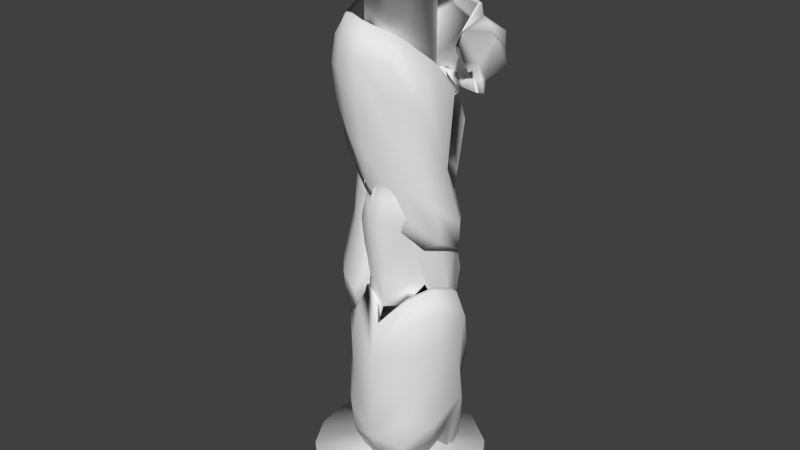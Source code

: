 # Source: tapeMeasureSpool-Wrapped.blend  (saved by Blender 2.76.0; exported with 4.5.12 LTS)
import bpy
from mathutils import Matrix  # noqa: F401  (used for matrix-valued properties, if any)

bpy.ops.wm.read_factory_settings(use_empty=True)
scene = bpy.context.scene
scene.name = 'Scene'

# ---- collections
col_collection_1 = bpy.data.collections.new('Collection 1'); scene.collection.children.link(col_collection_1)

# ---- world
world_world = bpy.data.worlds.new('World'); scene.world = world_world
world_world.color = (0.05088, 0.05088, 0.05088)
world_world.use_sun_shadow = False
world_world.sun_shadow_jitter_overblur = 0.0
world_world.cycles.sampling_method = 'MANUAL'
world_world.cycles.sample_map_resolution = 256

# ---- meshes
me_cylinder = bpy.data.meshes.new('Cylinder')
me_cylinder.from_pydata([(0.02402, 0.06327, 0.02158), (0.002022, 0.06764, 1.051), (0.06331, 0.02117, 0.02157), (0.04784, 0.04552, 1.051), (0.06162, -0.02375, 0.02156), (0.06659, 0.004669, 1.051), (0.03804, -0.05398, 0.02156), (0.05398, -0.03804, 1.051), (-0.01121, -0.06674, 0.02158), (0.02375, -0.06162, 1.051), (-0.06172, -0.02775, 0.02158), (-0.02775, -0.06172, 1.051), (-0.06439, -0.01762, 1.051), (-0.05973, 0.0298, 0.02157), (-0.02678, 0.06036, 0.02156), (-0.05516, 0.0392, 1.051), (0.02062, 0.1774, 1.072), (0.1037, 0.1472, 1.072), (0.159, 0.08144, 1.072), (0.1781, 0.01439, 1.072), (0.17, -0.05485, 1.072), (0.1241, -0.1304, 1.072), (0.03072, -0.1774, 1.072), (-0.05485, -0.17, 1.072), (-0.1157, -0.1361, 1.072), (-0.1589, -0.08161, 1.072), (-0.1781, -0.01453, 1.072), (-0.17, 0.05478, 1.072), (-0.1362, 0.1156, 1.072), (-0.06474, 0.168, 1.072), (0.06474, 0.168, 0.0008389), (0.1361, 0.1157, 0.0008312), (0.17, 0.05485, 0.0008312), (0.1781, -0.01439, 0.0008312), (0.1521, -0.09627, 0.0008389), (0.07301, -0.1646, 0.0008389), (-0.01439, -0.1781, 0.0008312), (-0.08156, -0.1589, 0.0008946), (-0.1361, -0.1157, 0.0007861), (-0.17, -0.05485, 0.0008312), (-0.1781, 0.01453, 0.0008946), (-0.159, 0.0815, 0.0007862), (-0.1037, 0.1472, 0.0008389), (-0.02062, 0.1774, 0.0008312), (0.0347, 0.1745, 1.117), (1.001e-07, 0.1779, 1.117), (0.06807, 0.1643, 1.117), (0.09882, 0.1479, 1.117), (0.1258, 0.1258, 1.117), (0.1479, 0.09882, 1.117), (0.1643, 0.06807, 1.117), (0.1745, 0.0347, 1.117), (0.1779, 2.57e-07, 1.117), (0.1745, -0.0347, 1.117), (0.1643, -0.06807, 1.117), (0.1479, -0.09882, 1.117), (0.1258, -0.1258, 1.117), (0.09882, -0.1479, 1.117), (0.06807, -0.1643, 1.117), (0.0347, -0.1745, 1.117), (4.216e-08, -0.1779, 1.117), (-0.0347, -0.1745, 1.117), (-0.06807, -0.1643, 1.117), (-0.09882, -0.1479, 1.117), (-0.1258, -0.1258, 1.117), (-0.1479, -0.09882, 1.117), (-0.1643, -0.06807, 1.117), (-0.1745, -0.0347, 1.117), (-0.1779, 4.153e-07, 1.117), (-0.1745, 0.0347, 1.117), (-0.1643, 0.06807, 1.117), (-0.1479, 0.09882, 1.117), (-0.1258, 0.1258, 1.117), (-0.09882, 0.1479, 1.117), (-0.06807, 0.1643, 1.117), (-0.0347, 0.1745, 1.117), (1.001e-07, 0.1779, -0.03605), (0.0347, 0.1745, -0.03605), (0.06807, 0.1643, -0.03605), (0.09882, 0.1479, -0.03605), (0.1258, 0.1258, -0.03605), (0.1479, 0.09882, -0.03605), (0.1643, 0.06807, -0.03605), (0.1745, 0.0347, -0.03605), (0.1779, 2.57e-07, -0.03605), (0.1745, -0.0347, -0.03605), (0.1643, -0.06807, -0.03605), (0.1479, -0.09882, -0.03605), (0.1258, -0.1258, -0.03605), (0.09882, -0.1479, -0.03605), (0.06807, -0.1643, -0.03605), (0.0347, -0.1745, -0.03605), (4.216e-08, -0.1779, -0.03605), (-0.0347, -0.1745, -0.03605), (-0.06807, -0.1643, -0.03605), (-0.09882, -0.1479, -0.03605), (-0.1258, -0.1258, -0.03605), (-0.1479, -0.09882, -0.03605), (-0.1643, -0.06807, -0.03605), (-0.1745, -0.0347, -0.03605), (-0.1779, 4.153e-07, -0.03605), (-0.1745, 0.0347, -0.03605), (-0.1643, 0.06807, -0.03605), (-0.1479, 0.09882, -0.03605), (-0.1258, 0.1258, -0.03605), (-0.09882, 0.1479, -0.03605), (-0.06807, 0.1643, -0.03605), (-0.0347, 0.1745, -0.03605), (0.01819, 0.08368, 0.5075), (0.03795, -0.0982, 0.0572), (-0.08592, 0.02599, 0.2643), (0.03805, -0.1276, 0.2082), (-0.08582, 0.001347, 0.4139), (0.03783, -0.1169, 0.3618), (-0.08592, -0.01226, 0.2643), (0.03805, -0.08932, 0.2082), (-0.004331, 0.05601, 0.3434), (-0.004573, 0.06845, 0.1883), (0.09178, 0.0444, 0.4963), (0.0876, 0.03328, 0.498), (0.08867, 0.01871, 0.3219), (0.08809, 0.0323, 0.1904), (0.08792, 0.06012, 0.3434), (0.06616, -0.01718, 0.6503), (0.05025, -0.0138, 0.3445), (0.01323, -0.1018, 0.5485), (0.01801, -0.07486, 0.6539), (0.05239, -0.0426, 0.6462), (0.003349, -0.06068, 0.5011), (0.0963, 0.01582, 0.2537), (0.1104, 0.01746, 0.0998), (0.1341, 0.01934, 0.2537), (0.1247, 0.01846, 0.4056), (0.01136, 0.04826, 0.07245), (0.02002, 0.0525, -0.08426), (0.03627, 0.06239, -0.08426), (0.0444, 0.06734, 0.06766), (0.03627, 0.06239, 0.2196), (0.02002, 0.0525, 0.2196), (0.004157, 0.05875, 0.6449), (-0.008192, 0.07055, 0.7969), (-0.02106, 0.06976, 0.571), (-0.01145, 0.07228, 0.4917), (-0.001503, 0.08723, 0.4943), (-0.08253, -0.01396, 0.5613), (-0.04931, -0.01077, 0.7113), (0.1036, 0.008036, 0.6507), (0.1054, 0.0233, 0.8031), (0.1015, 0.0437, 0.6488), (-0.01548, -0.103, 0.7758), (-0.0121, -0.08258, 0.9314), (-0.01294, -0.06816, 0.9255), (-0.01735, -0.08156, 0.6253), (-0.01809, 0.07748, 0.9695), (-0.05427, 0.01162, 0.8515), (-0.1208, -0.03384, 0.7845), (-0.09692, -0.02254, 0.7824), (0.1735, 0.07388, 0.8833), (0.1411, 0.04572, 0.9624), (0.1377, 0.03607, 0.9617), (0.1348, 0.03479, 0.8819), (0.1354, 0.04317, 0.8028), (0.1549, 0.04153, 0.8052), (0.02441, 0.1075, 0.418), (0.02106, 0.1022, 0.4693), (-0.005111, 0.06693, 0.4969), (0.0358, -0.08386, 0.1349), (0.0358, -0.08705, 0.08425), (-0.04126, 0.05759, 0.152), (-0.0927, 0.02273, 0.3386), (-0.04745, 0.0823, 0.3167), (-0.07465, 0.05954, 0.2903), (0.03866, -0.1129, 0.05082), (-0.009216, 0.0489, 0.4469), (0.03878, -0.1355, 0.1134), (-0.07429, 0.02037, 0.2832), (-0.04811, 0.0425, 0.3173), (-0.08588, 0.01243, 0.4155), (0.04024, -0.1352, 0.2958), (0.002356, 0.04824, 0.2492), (0.03837, -0.1044, 0.3634), (-0.05188, 0.02044, 0.4374), (-0.09466, 0.002376, 0.3668), (0.0368, -0.0839, 0.3172), (-0.00477, 0.103, 0.2562), (0.04394, -0.04849, 0.3326), (-0.06868, 0.0503, 0.4603), (-0.04225, 0.06801, 0.4875), (-0.09555, -0.009541, 0.1822), (0.04095, -0.01125, 0.4955), (-0.004309, 0.08184, 0.1878), (0.06555, 0.08627, 0.3434), (0.02615, 0.09921, 0.3444), (-0.08674, 0.003965, 0.1142), (0.04069, -0.03228, 0.6413), (0.06967, -0.03947, 0.4942), (-0.09059, 0.008838, 0.1535), (0.05898, 0.07218, 0.5085), (0.06247, 0.03774, 0.4867), (0.04044, 0.05605, 0.3433), (0.07119, 0.04467, 0.3433), (0.0267, 0.05268, 0.1979), (0.09741, 0.02283, 0.4173), (0.08898, 0.04599, 0.1903), (0.09794, 0.06399, 0.4309), (0.1003, 0.05792, 0.2374), (0.09018, 0.01724, 0.2327), (0.07846, 0.03225, 0.42), (0.08018, 0.01385, 0.598), (0.07742, 0.01167, 0.4027), (0.02686, -0.0164, 0.5621), (0.03353, -0.005583, 0.4366), (0.06574, -0.01755, 0.3407), (0.08078, -0.02351, 0.4245), (0.08242, -0.01942, 0.6141), (0.01982, -0.09524, 0.6146), (0.03827, -0.06622, 0.6529), (0.01216, -0.06981, 0.6533), (-0.009194, -0.0742, 0.5833), (-0.01687, -0.07887, 0.5077), (-0.02995, -0.1031, 0.4114), (-0.01112, -0.08327, 0.3488), (-0.02461, -0.09469, 0.3531), (-0.0001989, -0.0833, 0.4418), (0.0322, -0.07902, 0.4783), (-0.008333, -0.05914, 0.4336), (-0.01166, -0.06589, 0.3787), (0.01051, -0.07502, 0.3414), (0.02673, -0.08168, 0.3823), (0.03095, -0.08427, 0.4385), (-0.06889, -0.02461, 0.3902), (-0.02784, -0.06364, 0.3713), (-0.01303, -0.08241, 0.4168), (-0.05436, -0.04397, 0.4355), (-0.02342, -0.07319, 0.2266), (-0.02294, -0.1132, 0.2271), (-0.06427, -0.0748, 0.2458), (-0.01641, -0.09381, 0.04704), (-0.06583, -0.04577, 0.06852), (0.09295, 0.003882, 0.1625), (0.1235, 0.01788, 0.09977), (0.1405, 0.02115, 0.1734), (0.14, 0.02535, 0.3581), (0.1105, 0.01823, 0.4102), (0.08952, 0.02255, 0.3482), (0.07782, -0.02961, 0.08727), (0.08798, -0.01065, 0.1101), (0.0947, -0.03126, 0.2382), (0.07528, -0.0663, 0.223), (0.09649, -0.0965, 0.2239), (0.1285, -0.04753, 0.2391), (0.1096, -0.04135, 0.0586), (0.08071, -0.08684, 0.04342), (0.06867, -0.04328, 0.3698), (0.1095, -0.03247, 0.423), (0.08066, -0.07796, 0.4078), (0.02877, 0.05847, -0.08705), (0.03859, 0.0707, -0.05849), (0.0413, 0.07235, -0.007844), (0.04149, 0.06989, 0.1189), (0.03878, 0.06824, 0.1695), (0.02809, 0.06079, 0.2209), (0.02267, 0.0575, 0.2209), (0.01084, 0.05084, 0.1704), (0.07481, 0.05457, -0.05008), (0.06449, 0.03232, 0.3547), (0.1181, 0.04838, 0.192), (0.08814, 0.06438, 0.13), (-0.001688, 0.04885, 0.7493), (-0.02325, 0.07861, 0.7957), (-0.03299, 0.08922, 0.7464), (-2.324e-05, 0.08614, 0.5541), (-0.02165, -0.0718, 0.3602), (-0.08045, -0.06552, 0.3815), (-0.06015, -0.08726, 0.3637), (-0.07269, -0.04772, 0.5468), (-0.05238, -0.06946, 0.529), (-0.0434, -0.03527, 0.6993), (-0.02281, -0.0573, 0.6815), (-0.07546, -0.009127, 0.4101), (-0.07941, 0.02573, 0.5899), (-0.03878, 0.05711, 0.788), (-0.04768, 0.02696, 0.7617), (-0.03637, -0.02612, 0.6667), (-0.04498, -0.0365, 0.5791), (-0.07825, -0.009479, 0.6415), (-0.09909, -0.02551, 0.4776), (-0.09078, -0.02558, 0.4023), (-0.06382, -0.003274, 0.47), (0.1058, 0.03629, 0.8), (0.1162, 0.04121, 0.7476), (0.09516, 0.03198, 0.5697), (0.09738, 0.02618, 0.4989), (0.1224, 0.02565, 0.495), (0.1286, 0.01681, 0.5548), (0.05533, 0.08272, 0.4758), (0.09723, 0.06084, 0.478), (0.03157, 0.09293, 0.6943), (0.07675, 0.07978, 0.6943), (0.02114, 0.06812, 0.8236), (0.08235, 0.03854, 0.6532), (0.04961, 0.05629, 0.651), (-0.01149, -0.1096, 0.871), (-0.01063, -0.05679, 0.8946), (-0.01215, -0.05729, 0.8269), (-0.01057, -0.06754, 0.7186), (-0.01157, -0.07278, 0.6683), (-0.003411, -0.08574, 0.6265), (-0.001224, -0.1017, 0.6994), (0.1137, -0.01922, 0.5202), (0.0744, -0.05538, 0.5617), (-0.006642, -0.0479, 0.5904), (0.03265, -0.01173, 0.549), (0.09002, -0.00224, 0.6907), (0.05073, -0.0384, 0.7321), (0.04597, -0.08333, 0.737), (0.08526, -0.04716, 0.6955), (-0.043, 0.07006, 0.9344), (-0.03523, 0.05287, 0.9667), (-0.03586, 0.05561, 0.8076), (-0.04822, 0.05712, 0.8082), (-0.04165, 0.0659, 0.865), (-0.08371, 0.03366, 0.8358), (-0.09064, -0.005956, 0.6906), (-0.08163, -0.04207, 0.8077), (-0.09013, 0.01764, 0.9328), (-0.05804, -0.07386, 0.9372), (-0.03934, -0.09875, 0.7269), (-0.08073, -0.08278, 0.7805), (-0.1003, -0.01903, 0.6642), (-0.08276, -0.005465, 0.82), (-0.07411, -0.0395, 0.9176), (-0.1314, -0.02849, 0.8596), (-0.09785, -0.03524, 0.6582), (-0.1193, -0.01498, 0.9073), (-0.1086, -0.03464, 0.6962), (-0.1059, -0.01799, 0.7149), (0.1715, 0.07635, 0.9129), (0.1394, 0.05378, 0.9393), (0.1389, 0.04351, 0.9637), (0.1377, 0.04029, 0.9635), (0.1291, 0.03413, 0.9402), (0.1314, 0.03697, 0.8543), (0.1316, 0.03977, 0.8279), (0.1388, 0.04178, 0.8029), (0.1453, 0.04124, 0.8037), (0.1498, 0.05265, 0.8254), (0.1772, 0.07661, 0.8515), (-0.03043, 0.08009, 0.7952), (-0.0004234, 0.09699, 0.7904), (0.005325, 0.074, 0.9739), (0.007896, 0.1146, 0.8792), (0.0231, 0.1023, 0.9729), (0.03281, 0.04229, 0.8357), (0.06109, 0.06091, 0.8375), (-0.01921, 0.0966, 0.8317), (0.00864, 0.1165, 0.8311), (-0.009614, 0.1018, 0.9364), (0.01896, 0.1181, 0.9349), (0.03178, 0.0458, 0.9319), (0.1311, 0.02843, 0.9344), (-0.08069, -0.05469, 0.6932), (-0.05533, -0.06874, 0.7281), (-0.08149, -0.05779, 0.7162), (-0.04117, -0.06878, 0.6576), (-0.05143, -0.06654, 0.935), (-0.03962, -0.05913, 0.6326), (-0.109, -0.0162, 0.6578), (-0.07205, -0.05093, 0.6489), (-0.09374, -0.02496, 0.9056), (-0.05439, -0.04287, 0.8766), (-0.05544, -0.1049, 0.8444), (-0.0864, -0.08532, 0.8429), (-0.05163, -0.09793, 0.8996), (-0.08265, -0.07863, 0.8949), (-0.1219, 0.003397, 0.8535), (-0.1158, 0.009711, 0.9101), (-0.09047, 0.04189, 0.9202), (-0.03902, 0.01845, 0.9516), (-0.06738, 0.009399, 0.6982), (-0.04194, 0.03275, 0.7478), (-0.06156, 0.02018, 0.723), (-0.09944, 0.01041, 0.9427), (-0.06974, 0.03821, 0.9651), (-0.1017, -0.01114, 0.7319), (-0.06872, 0.01031, 0.7681), (-0.0009655, 0.06962, 0.7861), (0.03086, 0.08743, 0.7894), (0.09286, -0.02041, 0.8655), (0.04739, -0.06387, 0.9135), (0.07651, 0.002935, 0.6296), (0.04054, -0.03008, 0.6778), (0.01148, -0.03193, 0.631), (0.1151, -0.03547, 0.5926), (0.07085, -0.07588, 0.6444), (0.04915, -0.09139, 0.8043), (0.08872, -0.05185, 0.7847), (0.05014, -0.08533, 0.8644), (0.09424, 0.008377, 0.7806), (0.03408, -0.02894, 0.88), (-0.09891, 0.002072, 0.7618), (0.07456, 0.04848, 0.7986), (0.06487, 0.04941, 0.8238), (0.05924, 0.08157, 0.5471), (0.1023, 0.05735, 0.5476), (0.05255, 0.04408, 0.7502), (0.08924, 0.03201, 0.7488), (0.03016, 0.08616, 0.7867), (0.07764, 0.06032, 0.8244), (0.04509, -0.03262, 0.5295), (0.003474, -0.06926, 0.5731), (0.08863, -0.03692, 0.5095), (0.04702, -0.07356, 0.553), (-0.02288, -0.06566, 0.4187), (-0.04562, -0.03755, 0.4355), (-0.07282, -0.05573, 0.3637), (-0.05472, -0.04631, 0.3801), (-0.06329, -0.09281, 0.4297), (-0.08702, -0.06631, 0.4527), (-0.04565, -0.06472, 0.6002), (-0.0678, -0.04326, 0.6242), (-0.03713, -0.01231, 0.7036), (-0.01709, -0.08983, 0.5564), (-0.03441, -0.06978, 0.5726), (-0.02244, -0.05743, 0.6411), (-0.03825, 0.004575, 0.6353), (-0.02558, 0.03294, 0.6495), (-0.02051, 0.0259, 0.7202), (-0.03088, 0.02831, 0.7682), (-0.05726, 0.06612, 0.7416), (-0.07698, 0.03434, 0.6856), (-0.06362, 0.06546, 0.6849), (-0.09391, 0.01223, 0.5118), (-0.06464, 0.04855, 0.5741), (-0.08729, 0.006259, 0.4273), (-0.05704, 0.04372, 0.4541), (-0.04413, 0.04342, 0.4431), (0.01253, 0.06757, 0.5011), (0.04868, 0.05446, 0.5023), (0.06942, 0.05719, 0.4694), (0.1272, 0.05414, 0.2627), (0.1241, 0.05384, 0.3255), (0.09525, 0.07055, 0.2246), (0.03158, 0.03976, 0.2725), (0.01071, 0.04746, 0.1251), (0.008911, 0.0459, 0.03011), (0.01227, 0.04526, -0.001642), (0.1106, 0.05664, 0.04837), (0.07785, 0.07344, -0.02057), (0.1184, 0.05902, 0.1177), (0.08554, 0.07626, 0.04872), (0.09737, 0.04734, 0.3811), (0.06153, 0.06198, 0.3173), (0.07098, 0.04289, 0.3693), (0.04116, 0.05585, 0.3065), (0.05822, -0.06305, 0.3288), (0.07761, -0.0252, 0.3385), (0.1018, -0.09659, 0.3009), (0.1353, -0.04359, 0.3192), (0.09547, -0.08945, 0.3653), (0.1279, -0.03761, 0.3836), (0.06961, -0.06543, 0.4071), (0.09624, -0.02114, 0.4224), (0.07095, -0.04041, 0.3969), (0.08008, -0.06138, 0.04683), (0.09176, -0.1013, 0.0882), (0.09771, -0.1048, 0.1504), (0.1305, -0.05294, 0.1351), (0.0369, 0.04497, -0.02158), (0.02501, 0.05552, -0.08686), (-0.03994, -0.01833, 0.1091), (0.007832, -0.0628, 0.0875), (-0.02205, -0.1149, 0.0931), (-0.06922, -0.07828, 0.1432), (-0.02453, -0.1207, 0.1547), (-0.07335, -0.06642, 0.3276), (-0.02888, -0.1107, 0.3055), (-0.06902, -0.05353, 0.3956), (-0.02456, -0.09783, 0.3735), (-0.07261, -0.02772, 0.3104), (-0.02763, -0.06501, 0.3028), (-0.06311, -0.03649, 0.1901), (-0.01537, -0.06831, 0.1422), (0.03704, -0.09293, 0.5606), (0.04151, -0.08414, 0.6136), (0.01466, -0.08734, 0.4407), (0.02612, -0.0612, 0.6506), (-0.0148, -0.0906, 0.4293), (0.01167, -0.05934, 0.6184), (-0.001735, -0.06571, 0.553), (-0.05364, 0.02182, 0.5044), (-0.03173, 0.05275, 0.5561), (0.07363, -0.04781, 0.5568), (0.07371, -0.04237, 0.6119), (0.06225, -0.02995, 0.6503), (0.05939, -0.05554, 0.3856), (0.066, -0.05306, 0.4372), (0.02532, -0.04135, 0.335), (0.03908, -0.006638, 0.6084), (0.06508, 0.01571, 0.4795), (0.03421, -0.006953, 0.3844), (0.07805, -0.00338, 0.2828), (0.06748, -0.04957, 0.1243), (0.08288, 0.001377, 0.2877), (-0.08517, 0.01751, 0.1118), (-0.0463, 0.07664, 0.1797), (-0.04979, 0.08612, 0.2379), (-0.07897, 0.04275, 0.1541), (-0.04304, -0.03231, 0.4264), (-0.00166, -0.07123, 0.4093), (-0.03851, 0.03984, 0.2218), (-0.07806, 0.02668, 0.1345), (0.06043, 0.06631, 0.1763), (0.04616, 0.0601, 0.1821), (0.03086, 0.07884, 0.177), (0.07099, 0.09217, 0.4112), (0.06927, 0.0873, 0.4664), (-0.03835, 0.03268, 0.4121), (-0.07727, 0.02274, 0.3686), (0.0723, 0.08364, 0.2152), (0.07338, 0.08966, 0.2704), (0.03607, 0.0986, 0.2192), (0.03715, 0.1046, 0.2745), (0.0534, -0.01433, 0.6516), (0.07021, 0.03276, 0.2437), (0.03494, 0.04564, 0.2499), (0.1016, 0.005408, 0.3498), (0.1085, 0.03392, 0.2835), (-0.05442, 0.08872, 0.4159), (-0.08351, 0.06064, 0.3797), (0.06385, 0.04248, 0.4168), (0.0312, 0.04756, 0.4571), (0.09843, 0.009111, 0.5694), (0.1042, 0.03943, 0.5024), (0.1465, -0.007183, 0.9286), (0.1524, -0.02164, 0.9321), (0.1501, -0.02632, 0.9257), (0.1504, -0.02818, 0.919), (0.1251, 0.0301, 0.8407), (0.1247, 0.04404, 0.8293), (0.1346, 0.04521, 0.8265), (0.144, 0.04742, 0.827), (0.1671, 0.05509, 0.9012), (0.1684, 0.03866, 0.9178), (0.1703, 0.02686, 0.9397), (0.1508, -0.02414, 0.9301), (0.1394, -0.02247, 0.9036), (0.1365, 0.004659, 0.8676), (0.129, 0.01697, 0.8535), (0.1281, 0.04408, 0.8272), (0.1404, 0.04406, 0.855), (0.1413, -0.02287, 0.8922)], [], [(1, 3, 0), (3, 5, 2), (5, 7, 4), (7, 9, 6), (9, 11, 8), (11, 12, 10), (24, 23, 62, 63), (15, 1, 14), (27, 15, 12, 26), (15, 27, 28), (12, 25, 26), (12, 11, 24, 25), (8, 10, 38, 37), (32, 83, 82), (32, 33, 84, 83), (13, 41, 40), (44, 45, 75, 74, 73, 72, 71, 70, 69, 68, 67, 66, 65, 64, 63, 62, 61, 60, 59, 58, 57, 56, 55, 54, 53, 52, 51, 50, 49, 48, 47, 46), (76, 77, 78, 79, 80, 81, 82, 83, 84, 85, 86, 87, 88, 89, 90, 91, 92, 93, 94, 95, 96, 97, 98, 99, 100, 101, 102, 103, 104, 105, 106, 107), (25, 24, 64, 65), (24, 63, 64), (33, 85, 84), (33, 34, 86, 85), (26, 25, 66, 67), (25, 65, 66), (34, 87, 86), (34, 35, 89, 88), (34, 88, 87), (26, 67, 68), (27, 26, 68, 69), (28, 27, 70, 71), (35, 90, 89), (27, 69, 70), (35, 91, 90), (35, 36, 92, 91), (16, 45, 44), (17, 16, 44, 46), (28, 71, 72), (29, 28, 72, 73), (36, 93, 92), (36, 37, 94, 93), (17, 46, 47), (18, 17, 48, 49), (29, 73, 74), (17, 47, 48), (37, 95, 94), (29, 74, 75), (37, 38, 96, 95), (16, 29, 75, 45), (19, 18, 50, 51), (18, 49, 50), (38, 97, 96), (38, 39, 98, 97), (20, 19, 52, 53), (19, 51, 52), (39, 99, 98), (39, 40, 100, 99), (21, 20, 54, 55), (20, 53, 54), (40, 101, 100), (40, 41, 102, 101), (43, 30, 77, 76), (21, 55, 56), (41, 103, 102), (41, 42, 104, 103), (21, 56, 57), (22, 21, 57, 58), (30, 78, 77), (30, 31, 80, 79), (42, 105, 104), (30, 79, 78), (22, 58, 59), (42, 106, 105), (42, 43, 107, 106), (22, 59, 60), (23, 22, 60, 61), (31, 81, 80), (31, 32, 82, 81), (43, 76, 107), (199, 531, 173, 116), (23, 61, 62), (533, 204, 118), (186, 529, 169, 177), (202, 527, 205, 122), (525, 179, 117, 201), (518, 182, 114, 175), (171, 507, 196, 110), (188, 193, 511), (499, 207, 120, 209), (246, 239, 130), (229, 496, 195, 224), (189, 210, 128), (491, 271, 139, 426), (493, 494, 127), (216, 484, 493, 127), (489, 128, 210), (226, 221, 497), (486, 194, 127), (480, 183, 115, 234), (471, 167, 109), (178, 113, 232, 478), (174, 111, 235, 474), (256, 135, 264, 469), (467, 241, 131, 250), (242, 132, 254, 460), (464, 240, 251), (463, 243, 253), (244, 129, 247, 456), (454, 262, 138, 443), (138, 262, 261, 137, 260, 259, 136, 258, 257, 135, 256, 469, 134, 446, 445, 133, 444, 263), (258, 136, 267, 450), (260, 137, 452, 442), (468, 446, 134), (141, 142, 435, 433), (270, 141, 433, 431), (427, 268, 140, 428), (285, 144, 275, 420), (286, 287, 273, 418), (288, 284, 423, 414), (416, 279, 272), (404, 300, 146, 294), (412, 310, 307), (406, 401, 147), (397, 389, 150, 302), (402, 289, 408), (399, 314, 304), (394, 315, 149, 308), (306, 392, 311, 152), (377, 383, 153, 317), (385, 380, 319), (325, 378, 318), (381, 329, 320), (332, 374, 326, 334), (335, 364, 366, 333), (331, 369, 334), (361, 328, 155, 336), (338, 358, 352, 158), (159, 341, 546, 537), (360, 354, 160), (356, 351, 157, 347), (343, 354, 387, 161), (340, 352, 350, 159), (353, 386, 387, 354), (352, 339, 158), (153, 318, 350), (354, 342, 160), (354, 343, 342), (319, 386, 353), (349, 356, 346, 162), (320, 321, 355, 348), (356, 347, 346), (348, 355, 356, 349), (157, 351, 358, 337), (321, 351, 355), (321, 317, 357, 351), (358, 357, 153, 352), (357, 358, 351), (350, 360, 341, 159), (318, 378, 359, 350), (359, 378, 154, 353), (359, 360, 350), (360, 359, 353, 354), (368, 361, 336, 329), (307, 327, 361, 368), (308, 327, 307), (156, 324, 363, 335), (327, 328, 361), (305, 306, 364, 362), (363, 364, 335), (304, 305, 362), (306, 152, 366, 364), (366, 152, 307, 368), (150, 331, 365), (366, 367, 333), (151, 303, 370, 331), (328, 372, 332, 155), (370, 369, 331), (370, 324, 369), (304, 362, 370), (370, 362, 324), (149, 302, 371, 327), (372, 374, 332), (327, 371, 372, 328), (372, 371, 373, 374), (302, 373, 371), (302, 150, 326, 373), (322, 377, 317, 321), (332, 334, 382, 376), (375, 377, 322), (332, 376, 375), (376, 382, 383, 377), (333, 367, 381, 379), (325, 330, 378), (369, 156, 330), (381, 320, 319), (333, 379, 323), (330, 156, 335, 384), (383, 318, 153), (383, 325, 318), (154, 330, 384, 385), (384, 335, 333, 323), (385, 384, 323, 380), (344, 387, 349, 345), (386, 319, 320, 348), (387, 386, 348, 349), (388, 289, 399, 389), (304, 314, 391, 305), (305, 391, 392, 306), (313, 390, 291, 148), (314, 313, 390, 391), (391, 390, 291, 392), (291, 312, 311, 392), (310, 394, 308, 307), (293, 294, 393, 309), (309, 393, 394, 310), (294, 146, 316, 393), (393, 316, 315, 394), (315, 395, 302, 149), (316, 396, 395, 315), (146, 396, 316), (146, 147, 388, 396), (396, 397, 395), (396, 388, 389, 397), (398, 313, 148, 290), (289, 398, 290), (289, 398, 399), (399, 398, 313, 314), (329, 400, 321, 320), (336, 155, 375, 400), (336, 400, 329), (401, 299, 269, 140), (401, 402, 289), (298, 148, 291, 438), (401, 402, 299), (299, 402, 408), (298, 438, 437, 297), (438, 292, 291), (296, 404, 294, 293), (141, 437, 142), (295, 143, 271, 403), (295, 403, 404, 296), (403, 271, 139, 301), (404, 403, 301, 300), (301, 405, 268, 139), (300, 406, 146), (301, 300, 406, 405), (405, 401, 140, 268), (299, 407, 270, 269), (408, 289, 290), (408, 298, 297, 407), (152, 410, 412, 307), (270, 297, 141), (311, 410, 152), (312, 292, 293, 409), (311, 312, 409, 410), (410, 409, 411, 412), (412, 411, 309, 310), (272, 279, 288, 414), (223, 125, 422, 413), (223, 272, 413), (413, 272, 414), (413, 422, 423, 414), (415, 416, 221, 222), (222, 274, 415), (144, 286, 418, 275), (276, 417, 220, 219), (275, 418, 417, 276), (417, 274, 222, 220), (418, 273, 274, 417), (145, 285, 420, 277), (278, 419, 218, 217), (277, 420, 419, 278), (419, 276, 219, 218), (420, 275, 276, 419), (126, 421, 277, 278), (423, 284, 283, 424), (125, 215, 424, 422), (284, 425, 427, 283), (126, 424, 421), (426, 139, 268), (428, 140, 269, 281), (421, 427, 428), (269, 270, 429, 281), (145, 421, 428), (145, 428, 282), (282, 428, 281), (282, 430, 285, 145), (429, 270, 431), (281, 429, 430, 282), (430, 280, 144, 285), (431, 433, 280, 430), (280, 432, 286, 144), (432, 434, 287, 286), (280, 433, 432), (433, 435, 434, 432), (435, 142, 143, 436), (142, 437, 439, 143), (287, 434, 436), (279, 436, 143), (438, 293, 292), (136, 259, 442, 267), (143, 439, 295), (295, 439, 296), (266, 440, 242, 131), (267, 442, 440, 266), (441, 451, 132, 242), (440, 442, 441), (442, 452, 451, 441), (243, 265, 443, 244), (443, 138, 263), (244, 443, 133, 129), (129, 133, 445, 239), (135, 257, 448, 264), (239, 445, 446), (130, 446, 468), (257, 258, 450, 448), (264, 447, 241, 240), (448, 450, 449, 447), (264, 448, 447), (449, 266, 131, 241), (450, 267, 266, 449), (452, 261, 262, 454), (452, 137, 261), (451, 452, 454, 453), (243, 451, 453), (453, 454, 443, 265), (243, 453, 265), (243, 244, 456, 253), (180, 253, 455, 183), (455, 248, 115, 183), (253, 456, 455), (456, 247, 248, 455), (250, 131, 242, 458), (111, 249, 457, 178), (458, 242, 460), (249, 250, 458, 457), (457, 458, 460, 459), (178, 457, 459), (178, 459, 255, 113), (459, 460, 254, 255), (254, 132, 243, 462), (255, 254, 462, 461), (462, 243, 463), (113, 255, 461), (461, 463, 180, 113), (130, 240, 464, 245), (246, 130, 245), (251, 240, 241, 467), (172, 464, 252), (464, 251, 252), (252, 465, 174, 172), (252, 251, 467, 465), (174, 466, 249, 111), (174, 465, 466), (466, 467, 250, 249), (130, 468, 469, 240), (468, 134, 469), (470, 471, 237, 238), (504, 193, 470), (193, 238, 470), (237, 172, 174, 472), (238, 473, 188, 193), (472, 174, 474), (237, 472, 473, 238), (473, 236, 114, 188), (474, 235, 236, 473), (111, 178, 476, 235), (236, 475, 182, 114), (476, 178, 478), (235, 476, 475, 236), (476, 478, 477, 475), (182, 477, 233, 112), (478, 477, 233, 232), (180, 183, 480, 231), (177, 169, 479, 230), (230, 479, 480, 231), (169, 110, 481, 479), (479, 481, 234, 480), (234, 482, 166, 115), (482, 471, 167, 166), (196, 504, 470, 482), (481, 482, 234), (196, 482, 481), (215, 484, 216, 126), (125, 483, 484, 215), (125, 485, 483), (484, 483, 492, 493), (485, 224, 483), (223, 272, 227, 485), (485, 229, 224), (487, 222, 221, 226), (485, 228, 229), (126, 217, 486), (126, 486, 216), (221, 272, 227), (219, 487, 225, 128), (488, 498, 194, 486), (225, 487, 226), (218, 219, 489), (217, 218, 488), (218, 489, 488), (217, 488, 486), (489, 210, 498, 488), (279, 143, 491, 490), (491, 271, 143), (288, 279, 490), (288, 490, 425, 284), (490, 491, 426, 425), (493, 214, 123, 494), (195, 214, 492), (189, 128, 225, 211), (494, 127, 523), (211, 225, 226, 500), (227, 228, 495, 185), (10, 12, 15, 13), (124, 500, 497), (228, 495, 496, 229), (185, 495, 213, 212), (221, 227, 185, 497), (210, 189, 209, 499), (124, 497, 212), (189, 211, 500, 209), (498, 210, 499), (119, 207, 498), (129, 239, 246, 247), (209, 500, 501), (120, 501, 206), (248, 502, 166, 115), (247, 246, 502, 248), (502, 245, 109, 167), (166, 502, 167), (192, 184, 506, 170), (502, 246, 245), (118, 108, 198), (206, 203, 503), (501, 212, 503), (121, 203, 206), (168, 511, 504), (170, 506, 507, 171), (184, 190, 168, 505), (505, 168, 504, 507), (184, 505, 506), (113, 180, 231, 509), (504, 196, 507), (233, 508, 509, 232), (509, 508, 230, 231), (112, 177, 230), (179, 510, 168, 117), (116, 176, 510, 179), (121, 513, 512, 203), (175, 511, 510), (114, 175, 188), (201, 513, 121), (514, 513, 117, 190), (513, 514, 512), (204, 516, 197, 118), (516, 164, 108, 197), (122, 191, 515, 204), (191, 192, 163, 515), (515, 516, 204), (515, 163, 164, 516), (173, 517, 176, 116), (517, 518, 175, 176), (165, 181, 517, 173), (181, 112, 182, 518), (181, 518, 517), (205, 520, 191, 122), (520, 522, 192, 191), (205, 203, 512, 519), (512, 514, 521, 519), (205, 519, 520), (519, 521, 522, 520), (514, 190, 184, 521), (206, 121, 201, 524), (123, 208, 523), (187, 181, 165), (186, 112, 187), (524, 525, 199, 200), (120, 524, 200), (525, 199, 116, 179), (195, 213, 526, 202), (213, 526, 503, 212), (526, 527, 202), (526, 503, 203, 527), (108, 164, 528, 187), (187, 528, 529, 186), (163, 192, 170, 528), (528, 170, 171, 529), (529, 171, 110, 169), (120, 207, 530, 200), (200, 530, 531, 199), (119, 198, 530, 207), (198, 165, 173, 531), (198, 531, 530), (123, 208, 532, 214), (214, 195, 202, 532), (532, 533, 208), (533, 202, 122, 204), (0, 3, 2), (2, 5, 4), (4, 7, 6), (6, 9, 8), (8, 11, 10), (13, 15, 14), (14, 1, 0), (30, 0, 31), (9, 7, 21), (20, 5, 19), (18, 3, 17), (22, 9, 21), (16, 1, 29), (7, 5, 20), (24, 11, 23), (5, 3, 18), (17, 1, 16), (21, 7, 20), (29, 15, 28), (19, 5, 18), (11, 9, 22), (3, 1, 17), (1, 15, 29), (23, 11, 22), (34, 6, 35), (38, 10, 39), (42, 14, 43), (2, 4, 33), (36, 8, 37), (0, 2, 31), (43, 0, 30), (14, 0, 43), (33, 4, 34), (41, 13, 42), (31, 2, 32), (6, 8, 35), (39, 10, 40), (13, 14, 42), (35, 8, 36), (10, 13, 40), (4, 6, 34), (32, 2, 33), (208, 533, 118), (208, 118, 119), (522, 184, 192), (198, 108, 165), (500, 226, 497), (523, 127, 194), (439, 296, 293), (424, 283, 421), (287, 279, 416), (290, 148, 298), (146, 406, 147), (150, 399, 151), (345, 349, 162), (369, 324, 156), (367, 368, 329), (339, 352, 340), (153, 350, 352), (154, 319, 353), (355, 351, 356), (337, 358, 338), (357, 317, 153), (308, 149, 327), (324, 362, 363), (363, 362, 364), (326, 365, 334), (365, 331, 334), (326, 150, 365), (150, 151, 331), (367, 366, 368), (303, 304, 370), (374, 373, 326), (155, 332, 375), (375, 376, 377), (325, 369, 330), (378, 330, 154), (380, 381, 319), (323, 379, 380), (379, 381, 380), (367, 329, 381), (382, 334, 325), (383, 382, 325), (334, 369, 325), (154, 385, 319), (161, 387, 344), (389, 399, 150), (388, 147, 289), (291, 292, 312), (395, 397, 302), (151, 399, 303), (303, 399, 304), (400, 322, 321), (400, 375, 322), (147, 401, 289), (297, 437, 141), (406, 401, 405), (408, 290, 298), (299, 408, 407), (407, 297, 270), (409, 293, 411), (411, 293, 309), (273, 287, 415), (415, 287, 416), (274, 273, 415), (416, 272, 221), (421, 145, 277), (126, 278, 217), (422, 424, 423), (215, 126, 424), (426, 268, 427), (425, 426, 427), (283, 427, 421), (429, 431, 430), (434, 435, 436), (287, 436, 279), (438, 439, 293), (437, 439, 438), (259, 260, 442), (440, 441, 242), (443, 263, 444), (443, 444, 133), (239, 446, 130), (447, 449, 241), (132, 451, 243), (462, 463, 461), (463, 253, 180), (109, 464, 172), (245, 464, 109), (465, 467, 466), (469, 264, 240), (109, 172, 471), (471, 172, 237), (472, 474, 473), (475, 477, 182), (110, 196, 481), (482, 470, 471), (483, 224, 492), (223, 485, 125), (485, 227, 228), (486, 127, 216), (220, 222, 487), (220, 487, 219), (219, 128, 489), (224, 195, 492), (492, 214, 493), (123, 494, 523), (495, 213, 496), (496, 213, 195), (497, 185, 212), (523, 194, 498), (523, 119, 498), (498, 207, 499), (500, 124, 501), (209, 501, 120), (119, 118, 198), (118, 197, 108), (124, 212, 501), (501, 503, 206), (190, 117, 168), (504, 511, 193), (506, 505, 507), (232, 113, 509), (233, 112, 508), (508, 112, 230), (510, 511, 168), (176, 175, 510), (175, 188, 511), (201, 117, 513), (521, 184, 522), (523, 208, 119), (187, 112, 181), (108, 187, 165), (186, 177, 112), (524, 201, 525), (120, 206, 524), (527, 203, 205), (164, 163, 528), (532, 202, 533), (543, 544, 534, 535, 545, 536, 537, 546, 551, 547, 548, 538, 539, 549, 540, 541, 550, 542), (343, 161, 539, 538), (360, 160, 547, 551), (160, 342, 548, 547), (345, 162, 541, 540), (342, 343, 538, 548), (347, 157, 543, 542), (341, 360, 551, 546), (161, 344, 549, 539), (157, 337, 544, 543), (344, 345, 540, 549), (337, 338, 534, 544), (162, 346, 550, 541), (158, 339, 545, 535), (338, 158, 535, 534), (346, 347, 542, 550), (339, 340, 536, 545), (340, 159, 537, 536)])
me_cylinder.polygons.foreach_set('use_smooth', [True] * 694)
_uv = me_cylinder.uv_layers.new(name='UVMap')
_uv.uv.foreach_set('vector', [0.3093, 0.2605, 0.2997, 0.2606, 0.3061, 0.02096, 0.2997, 0.2606, 0.291, 0.2605, 0.2935, 0.02095, 0.2667, 0.343, 0.2604, 0.343, 0.2637, 0.1034, 0.2604, 0.343, 0.2517, 0.343, 0.2553, 0.1034, 0.2517, 0.343, 0.2466, 0.343, 0.2481, 0.1034, 0.3267, 0.2606, 0.3142, 0.2605, 0.3163, 0.02095, 0.3585, 0.3762, 0.3586, 0.3918, 0.3481, 0.3888, 0.348, 0.3809, 0.281, 0.2605, 0.2699, 0.2606, 0.2732, 0.02089, 0.1861, 0.06943, 0.2125, 0.06018, 0.2162, 0.07226, 0.192, 0.08441, 0.2125, 0.06018, 0.1861, 0.06943, 0.1864, 0.05337, 0.2162, 0.07226, 0.2032, 0.09598, 0.192, 0.08441, 0.2162, 0.07226, 0.2279, 0.07665, 0.2179, 0.1024, 0.2032, 0.09598, 0.07617, 0.06106, 0.06887, 0.04942, 0.09143, 0.03345, 0.1001, 0.04696, 0.1733, 0.3664, 0.1819, 0.3622, 0.1818, 0.3693, 0.1733, 0.3664, 0.1735, 0.3561, 0.1821, 0.3561, 0.1819, 0.3622, 0.05629, 0.04822, 0.04665, 0.02374, 0.06247, 0.02087, 0.1855, 0.05803, 0.1855, 0.06615, 0.1839, 0.07411, 0.1808, 0.08161, 0.1763, 0.08836, 0.1705, 0.09411, 0.1638, 0.09862, 0.1563, 0.1017, 0.1483, 0.1033, 0.1402, 0.1033, 0.1322, 0.1017, 0.1247, 0.09862, 0.1179, 0.09411, 0.1122, 0.08837, 0.1077, 0.08162, 0.1046, 0.07412, 0.103, 0.06616, 0.103, 0.05804, 0.1046, 0.05007, 0.1077, 0.04257, 0.1122, 0.03582, 0.1179, 0.03008, 0.1247, 0.02557, 0.1322, 0.02246, 0.1402, 0.02087, 0.1483, 0.02087, 0.1563, 0.02246, 0.1638, 0.02556, 0.1705, 0.03007, 0.1763, 0.03581, 0.1808, 0.04256, 0.1839, 0.05006, 0.04221, 0.108, 0.0497, 0.1049, 0.05766, 0.1033, 0.06578, 0.1033, 0.07374, 0.1049, 0.08124, 0.108, 0.08799, 0.1125, 0.09373, 0.1183, 0.09824, 0.125, 0.1014, 0.1325, 0.1029, 0.1405, 0.1029, 0.1486, 0.1014, 0.1566, 0.09825, 0.1641, 0.09375, 0.1708, 0.08801, 0.1765, 0.08126, 0.1811, 0.07376, 0.1842, 0.0658, 0.1857, 0.05769, 0.1857, 0.04973, 0.1842, 0.04223, 0.1811, 0.03548, 0.1765, 0.02974, 0.1708, 0.02523, 0.1641, 0.02212, 0.1566, 0.02053, 0.1486, 0.02053, 0.1405, 0.02211, 0.1325, 0.02522, 0.125, 0.02972, 0.1183, 0.03546, 0.1125, 0.3585, 0.3603, 0.3585, 0.3762, 0.348, 0.3728, 0.348, 0.3648, 0.3585, 0.3762, 0.348, 0.3809, 0.348, 0.3728, 0.2261, 0.4476, 0.2346, 0.4444, 0.2347, 0.4498, 0.2261, 0.4476, 0.2259, 0.4313, 0.2346, 0.4379, 0.2346, 0.4444, 0.3587, 0.3466, 0.3585, 0.3603, 0.3481, 0.3571, 0.3482, 0.3502, 0.3585, 0.3603, 0.348, 0.3648, 0.3481, 0.3571, 0.2259, 0.4313, 0.2345, 0.4305, 0.2346, 0.4379, 0.2259, 0.4313, 0.226, 0.4076, 0.2345, 0.4146, 0.2345, 0.4227, 0.2259, 0.4313, 0.2345, 0.4227, 0.2345, 0.4305, 0.3587, 0.3466, 0.3482, 0.3502, 0.3483, 0.3441, 0.06185, 0.3842, 0.06195, 0.3736, 0.07244, 0.3736, 0.07237, 0.38, 0.0618, 0.3997, 0.06185, 0.3842, 0.07233, 0.3872, 0.0723, 0.395, 0.226, 0.4076, 0.2346, 0.4065, 0.2345, 0.4146, 0.06185, 0.3842, 0.07237, 0.38, 0.07233, 0.3872, 0.226, 0.4076, 0.2346, 0.3989, 0.2346, 0.4065, 0.226, 0.4076, 0.2261, 0.3919, 0.2347, 0.3919, 0.2346, 0.3989, 0.182, 0.3523, 0.1716, 0.3561, 0.1714, 0.3497, 0.1818, 0.3335, 0.182, 0.3523, 0.1714, 0.3497, 0.1713, 0.3424, 0.0618, 0.3997, 0.0723, 0.395, 0.07229, 0.4031, 0.06184, 0.4196, 0.0618, 0.3997, 0.07229, 0.4031, 0.0723, 0.4112, 0.2051, 0.4477, 0.2136, 0.4439, 0.2137, 0.4504, 0.2051, 0.4477, 0.2049, 0.4333, 0.2135, 0.4366, 0.2136, 0.4439, 0.1818, 0.3335, 0.1713, 0.3424, 0.1713, 0.3346, 0.1818, 0.3139, 0.1818, 0.3335, 0.1712, 0.3265, 0.1713, 0.3185, 0.06184, 0.4196, 0.0723, 0.4112, 0.07233, 0.4189, 0.1818, 0.3335, 0.1713, 0.3346, 0.1712, 0.3265, 0.2049, 0.4333, 0.2135, 0.4287, 0.2135, 0.4366, 0.06184, 0.4196, 0.07233, 0.4189, 0.07237, 0.426, 0.2049, 0.4333, 0.2048, 0.4173, 0.2134, 0.4206, 0.2135, 0.4287, 0.06195, 0.4321, 0.06184, 0.4196, 0.07237, 0.426, 0.07244, 0.4322, 0.182, 0.3, 0.1818, 0.3139, 0.1713, 0.3108, 0.1714, 0.3037, 0.1818, 0.3139, 0.1713, 0.3185, 0.1713, 0.3108, 0.2048, 0.4173, 0.2135, 0.4126, 0.2134, 0.4206, 0.2048, 0.4173, 0.205, 0.402, 0.2135, 0.4049, 0.2135, 0.4126, 0.4436, 0.3093, 0.4437, 0.3185, 0.4332, 0.3185, 0.4331, 0.3131, 0.182, 0.3, 0.1714, 0.3037, 0.1716, 0.2975, 0.205, 0.402, 0.2136, 0.3979, 0.2135, 0.4049, 0.205, 0.402, 0.2051, 0.3919, 0.2137, 0.3919, 0.2136, 0.3979, 0.4435, 0.2903, 0.4436, 0.3093, 0.433, 0.3066, 0.433, 0.2992, 0.4436, 0.3093, 0.4331, 0.3131, 0.433, 0.3066, 0.2225, 0.3945, 0.2138, 0.3983, 0.2139, 0.3919, 0.2225, 0.3945, 0.2224, 0.4087, 0.2138, 0.4055, 0.2138, 0.3983, 0.1735, 0.4146, 0.1733, 0.4018, 0.1819, 0.4082, 0.1821, 0.4146, 0.4435, 0.2903, 0.433, 0.2992, 0.433, 0.2914, 0.2224, 0.4087, 0.2137, 0.4133, 0.2138, 0.4055, 0.2224, 0.4087, 0.2223, 0.4284, 0.2137, 0.4214, 0.2137, 0.4133, 0.4435, 0.2903, 0.433, 0.2914, 0.433, 0.2833, 0.4436, 0.2669, 0.4435, 0.2903, 0.433, 0.2833, 0.433, 0.2752, 0.1733, 0.4018, 0.1818, 0.401, 0.1819, 0.4082, 0.1733, 0.4018, 0.1731, 0.3818, 0.1817, 0.3851, 0.1818, 0.3932, 0.2223, 0.4284, 0.2137, 0.4295, 0.2137, 0.4214, 0.1733, 0.4018, 0.1818, 0.3932, 0.1818, 0.401, 0.4436, 0.2669, 0.433, 0.2752, 0.4331, 0.2676, 0.2223, 0.4284, 0.2138, 0.4372, 0.2137, 0.4295, 0.2223, 0.4284, 0.2224, 0.4468, 0.2138, 0.4443, 0.2138, 0.4372, 0.4436, 0.2669, 0.4331, 0.2676, 0.4332, 0.2606, 0.3586, 0.3918, 0.3588, 0.4026, 0.3483, 0.4026, 0.3482, 0.3961, 0.1731, 0.3818, 0.1818, 0.377, 0.1817, 0.3851, 0.1731, 0.3818, 0.1733, 0.3664, 0.1818, 0.3693, 0.1818, 0.377, 0.2224, 0.4468, 0.2139, 0.4505, 0.2138, 0.4443, 0.676, 0.8414, 0.6796, 0.8236, 0.6857, 0.8257, 0.6836, 0.8419, 0.3586, 0.3918, 0.3482, 0.3961, 0.3481, 0.3888, 0.8607, 0.8158, 0.8565, 0.827, 0.8566, 0.8168, 0.8418, 0.6818, 0.8415, 0.6695, 0.8481, 0.6628, 0.8486, 0.6751, 0.8617, 0.8292, 0.8623, 0.8503, 0.8577, 0.8576, 0.8556, 0.8409, 0.6508, 0.9144, 0.6564, 0.9144, 0.6594, 0.9236, 0.6528, 0.9229, 0.6987, 0.839, 0.7056, 0.8394, 0.705, 0.8556, 0.6995, 0.8524, 0.8398, 0.6554, 0.8422, 0.6339, 0.8486, 0.6334, 0.8463, 0.6511, 0.7052, 0.8686, 0.7017, 0.8794, 0.6981, 0.8757, 0.7073, 0.7111, 0.7124, 0.7201, 0.7128, 0.7357, 0.7094, 0.723, 0.8709, 0.6372, 0.8735, 0.6454, 0.8776, 0.6356, 0.6434, 0.7816, 0.6529, 0.7807, 0.6555, 0.7896, 0.645, 0.7901, 0.7, 0.7086, 0.6967, 0.6992, 0.6871, 0.7088, 0.8126, 0.8737, 0.8031, 0.8736, 0.8069, 0.888, 0.8147, 0.8885, 0.6563, 0.8084, 0.6565, 0.8138, 0.6537, 0.8128, 0.6475, 0.815, 0.6458, 0.8086, 0.6563, 0.8084, 0.6537, 0.8128, 0.6852, 0.7001, 0.6871, 0.7088, 0.6967, 0.6992, 0.6857, 0.7269, 0.6836, 0.733, 0.6936, 0.7335, 0.8349, 0.7759, 0.8363, 0.7695, 0.8335, 0.7695, 0.824, 0.8308, 0.8372, 0.8335, 0.8384, 0.8163, 0.8266, 0.8189, 0.8287, 0.7969, 0.8386, 0.7967, 0.8408, 0.7924, 0.6762, 0.7953, 0.6784, 0.8056, 0.6911, 0.8147, 0.6908, 0.8077, 0.6768, 0.7665, 0.6775, 0.7815, 0.6887, 0.7845, 0.6881, 0.773, 0.7425, 0.765, 0.7442, 0.7645, 0.7483, 0.7588, 0.7414, 0.7648, 0.7409, 0.7293, 0.7532, 0.7235, 0.7526, 0.7109, 0.7418, 0.713, 0.7541, 0.6944, 0.7514, 0.6868, 0.7416, 0.6839, 0.7434, 0.6901, 0.6135, 0.8805, 0.63, 0.8707, 0.6174, 0.8736, 0.8632, 0.6818, 0.8769, 0.6843, 0.8623, 0.6785, 0.8744, 0.6747, 0.8747, 0.6598, 0.8686, 0.6574, 0.8661, 0.6732, 0.7674, 0.8609, 0.7696, 0.8747, 0.7706, 0.8749, 0.7696, 0.8632, 0.7706, 0.8749, 0.7696, 0.8747, 0.7683, 0.8746, 0.7667, 0.8747, 0.7652, 0.8826, 0.7641, 0.8906, 0.7635, 0.8986, 0.7628, 0.9106, 0.7631, 0.9186, 0.7643, 0.9228, 0.766, 0.9233, 0.7673, 0.9234, 0.7683, 0.923, 0.7712, 0.9165, 0.7723, 0.9085, 0.7714, 0.899, 0.7723, 0.8908, 0.772, 0.8828, 0.7628, 0.9106, 0.7635, 0.8986, 0.757, 0.8883, 0.7554, 0.9012, 0.7652, 0.8826, 0.7667, 0.8747, 0.7632, 0.8595, 0.7564, 0.8733, 0.8539, 0.7604, 0.8512, 0.7582, 0.8512, 0.7704, 0.8252, 0.7318, 0.8195, 0.7432, 0.8283, 0.7519, 0.8348, 0.7346, 0.8339, 0.7055, 0.8252, 0.7318, 0.8348, 0.7346, 0.8384, 0.7173, 0.8159, 0.8999, 0.8093, 0.9044, 0.8077, 0.9119, 0.8168, 0.9066, 0.7944, 0.8385, 0.7957, 0.8259, 0.7895, 0.8231, 0.7884, 0.8353, 0.7972, 0.8126, 0.797, 0.8016, 0.7898, 0.7968, 0.7899, 0.808, 0.7971, 0.8999, 0.792, 0.882, 0.7856, 0.8825, 0.7892, 0.9047, 0.8743, 0.7638, 0.8705, 0.7722, 0.8815, 0.7587, 0.73, 0.8425, 0.7306, 0.8591, 0.7228, 0.859, 0.7202, 0.8439, 0.6132, 0.7507, 0.6202, 0.7516, 0.6051, 0.7629, 0.7295, 0.8743, 0.7335, 0.8824, 0.7255, 0.883, 0.6158, 0.7999, 0.6184, 0.8071, 0.6057, 0.8104, 0.6029, 0.8017, 0.7224, 0.8914, 0.7254, 0.883, 0.7204, 0.89, 0.7396, 0.8244, 0.7366, 0.8011, 0.7496, 0.8153, 0.6179, 0.7649, 0.6139, 0.7798, 0.6016, 0.7868, 0.6033, 0.7746, 0.7502, 0.7901, 0.7404, 0.7847, 0.7451, 0.778, 0.7521, 0.7827, 0.6076, 0.8397, 0.6029, 0.835, 0.6085, 0.8221, 0.6111, 0.829, 0.6622, 0.8329, 0.6682, 0.8376, 0.6621, 0.8469, 0.6587, 0.6917, 0.6589, 0.6909, 0.6589, 0.6997, 0.6346, 0.8546, 0.6375, 0.869, 0.627, 0.8413, 0.8698, 0.742, 0.8779, 0.7469, 0.8815, 0.7527, 0.8711, 0.7494, 0.8786, 0.6632, 0.8933, 0.6692, 0.8922, 0.6741, 0.8797, 0.6689, 0.6727, 0.7235, 0.6767, 0.727, 0.6748, 0.7276, 0.8786, 0.7147, 0.8772, 0.7288, 0.8708, 0.7299, 0.87, 0.7188, 0.6204, 0.8111, 0.6189, 0.8153, 0.6129, 0.814, 0.6165, 0.8104, 0.6494, 0.8755, 0.6528, 0.8747, 0.6528, 0.8747, 0.6494, 0.8755, 0.6542, 0.871, 0.6649, 0.8627, 0.6608, 0.8699, 0.6321, 0.8249, 0.6248, 0.8209, 0.628, 0.8156, 0.6324, 0.8182, 0.6689, 0.8669, 0.6649, 0.8627, 0.6713, 0.8589, 0.6724, 0.865, 0.6734, 0.7775, 0.6716, 0.7724, 0.6745, 0.7667, 0.6742, 0.777, 0.662, 0.8564, 0.6684, 0.852, 0.6713, 0.8589, 0.6649, 0.8627, 0.6716, 0.7724, 0.6728, 0.7776, 0.6722, 0.7776, 0.6713, 0.7628, 0.6738, 0.7569, 0.6745, 0.7667, 0.6649, 0.8627, 0.665, 0.8685, 0.6608, 0.8699, 0.6649, 0.8627, 0.6689, 0.8669, 0.665, 0.8685, 0.6621, 0.8469, 0.6684, 0.852, 0.662, 0.8564, 0.636, 0.8311, 0.6321, 0.8249, 0.6354, 0.8212, 0.6371, 0.8247, 0.627, 0.8413, 0.6203, 0.8349, 0.6285, 0.831, 0.632, 0.8366, 0.6321, 0.8249, 0.6324, 0.8182, 0.6354, 0.8212, 0.632, 0.8366, 0.6285, 0.831, 0.6321, 0.8249, 0.636, 0.8311, 0.628, 0.8156, 0.6248, 0.8209, 0.6189, 0.8153, 0.6242, 0.8128, 0.6203, 0.8349, 0.6248, 0.8209, 0.6285, 0.831, 0.6203, 0.8349, 0.6111, 0.829, 0.6154, 0.8211, 0.6248, 0.8209, 0.6189, 0.8153, 0.6154, 0.8211, 0.6085, 0.8221, 0.6129, 0.814, 0.6154, 0.8211, 0.6189, 0.8153, 0.6248, 0.8209, 0.6433, 0.8669, 0.6542, 0.871, 0.6528, 0.8747, 0.6494, 0.8755, 0.6397, 0.8577, 0.6395, 0.8503, 0.6484, 0.863, 0.6433, 0.8669, 0.6484, 0.863, 0.6395, 0.8503, 0.6512, 0.8415, 0.662, 0.8564, 0.6484, 0.863, 0.6542, 0.871, 0.6433, 0.8669, 0.6542, 0.871, 0.6484, 0.863, 0.662, 0.8564, 0.6649, 0.8627, 0.878, 0.7078, 0.8786, 0.7147, 0.87, 0.7188, 0.8701, 0.7106, 0.8874, 0.7037, 0.8848, 0.7196, 0.8786, 0.7147, 0.878, 0.7078, 0.8906, 0.7146, 0.8848, 0.7196, 0.8874, 0.7037, 0.8787, 0.6494, 0.8835, 0.6455, 0.8858, 0.6601, 0.8786, 0.6632, 0.8848, 0.7196, 0.8772, 0.7288, 0.8786, 0.7147, 0.898, 0.6597, 0.8984, 0.6677, 0.8933, 0.6692, 0.8919, 0.6582, 0.8858, 0.6601, 0.8933, 0.6692, 0.8786, 0.6632, 0.8966, 0.6425, 0.898, 0.6597, 0.8919, 0.6582, 0.8984, 0.6677, 0.8982, 0.6751, 0.8922, 0.6741, 0.8933, 0.6692, 0.8782, 0.7052, 0.8847, 0.703, 0.8874, 0.7037, 0.8816, 0.706, 0.6608, 0.7136, 0.6727, 0.7235, 0.6666, 0.72, 0.6686, 0.7278, 0.6686, 0.7284, 0.6602, 0.7286, 0.8984, 0.627, 0.897, 0.6318, 0.8885, 0.6346, 0.8851, 0.628, 0.8772, 0.7288, 0.8775, 0.7387, 0.8698, 0.742, 0.8708, 0.7299, 0.8885, 0.6346, 0.8799, 0.6299, 0.8851, 0.628, 0.8885, 0.6346, 0.8835, 0.6455, 0.8799, 0.6299, 0.8966, 0.6425, 0.8919, 0.6582, 0.8885, 0.6346, 0.8885, 0.6346, 0.8919, 0.6582, 0.8835, 0.6455, 0.89, 0.7268, 0.8924, 0.7416, 0.885, 0.7383, 0.8848, 0.7196, 0.8775, 0.7387, 0.8779, 0.7469, 0.8698, 0.742, 0.8848, 0.7196, 0.885, 0.7383, 0.8775, 0.7387, 0.8772, 0.7288, 0.8775, 0.7387, 0.885, 0.7383, 0.8854, 0.747, 0.8779, 0.7469, 0.8924, 0.7416, 0.8854, 0.747, 0.885, 0.7383, 0.8924, 0.7416, 0.8903, 0.7507, 0.8815, 0.7527, 0.8854, 0.747, 0.6189, 0.8469, 0.6076, 0.8397, 0.6111, 0.829, 0.6203, 0.8349, 0.6078, 0.8585, 0.6025, 0.8524, 0.6016, 0.8434, 0.6047, 0.8479, 0.6117, 0.8536, 0.6076, 0.8397, 0.6189, 0.8469, 0.6078, 0.8585, 0.6047, 0.8479, 0.6117, 0.8536, 0.6047, 0.8479, 0.6016, 0.8434, 0.6029, 0.835, 0.6076, 0.8397, 0.6602, 0.7286, 0.663, 0.7291, 0.6686, 0.7369, 0.6636, 0.7395, 0.6382, 0.8414, 0.6527, 0.8325, 0.6395, 0.8503, 0.6386, 0.8349, 0.656, 0.8258, 0.6527, 0.8325, 0.8226, 0.7765, 0.8258, 0.7637, 0.8251, 0.7638, 0.6602, 0.7286, 0.6636, 0.7395, 0.6598, 0.7351, 0.6527, 0.8325, 0.656, 0.8258, 0.6668, 0.8169, 0.6636, 0.8231, 0.6729, 0.7493, 0.6738, 0.7569, 0.6713, 0.7628, 0.7545, 0.7019, 0.757, 0.6938, 0.7572, 0.7087, 0.6512, 0.8415, 0.6527, 0.8325, 0.6636, 0.8231, 0.6622, 0.8329, 0.6636, 0.8231, 0.6668, 0.8169, 0.6724, 0.8152, 0.6704, 0.822, 0.6622, 0.8329, 0.6636, 0.8231, 0.6704, 0.822, 0.6682, 0.8376, 0.7547, 0.8381, 0.7525, 0.8323, 0.7573, 0.8291, 0.7551, 0.8371, 0.7525, 0.8253, 0.7547, 0.8171, 0.7551, 0.8161, 0.7573, 0.8221, 0.7525, 0.8323, 0.7525, 0.8253, 0.7573, 0.8221, 0.7573, 0.8291, 0.6668, 0.6894, 0.6766, 0.6839, 0.6683, 0.7026, 0.6606, 0.7005, 0.7496, 0.8153, 0.7366, 0.8011, 0.7364, 0.7924, 0.7497, 0.7981, 0.7497, 0.7981, 0.7364, 0.7924, 0.7404, 0.7847, 0.7502, 0.7901, 0.7252, 0.7952, 0.7258, 0.7854, 0.7182, 0.7771, 0.7163, 0.789, 0.7366, 0.8011, 0.7252, 0.7952, 0.7258, 0.7854, 0.7364, 0.7924, 0.7364, 0.7924, 0.7258, 0.7854, 0.7182, 0.7771, 0.7404, 0.7847, 0.7182, 0.7771, 0.7336, 0.7721, 0.7451, 0.778, 0.7404, 0.7847, 0.6202, 0.7516, 0.6179, 0.7649, 0.6033, 0.7746, 0.6051, 0.7629, 0.6381, 0.7408, 0.6378, 0.749, 0.6295, 0.7558, 0.6307, 0.7442, 0.6307, 0.7442, 0.6295, 0.7558, 0.6179, 0.7649, 0.6202, 0.7516, 0.7202, 0.8439, 0.7228, 0.859, 0.7181, 0.8659, 0.7154, 0.8556, 0.6295, 0.7558, 0.6245, 0.7725, 0.6139, 0.7798, 0.6179, 0.7649, 0.6139, 0.7798, 0.6142, 0.7905, 0.6029, 0.8017, 0.6016, 0.7868, 0.6245, 0.7725, 0.6258, 0.7865, 0.6142, 0.7905, 0.6139, 0.7798, 0.6333, 0.7647, 0.6258, 0.7865, 0.6245, 0.7725, 0.6333, 0.7647, 0.6377, 0.7883, 0.6308, 0.7987, 0.6258, 0.7865, 0.6258, 0.7865, 0.6158, 0.7999, 0.6142, 0.7905, 0.6258, 0.7865, 0.6308, 0.7987, 0.6184, 0.8071, 0.6158, 0.7999, 0.7253, 0.8092, 0.7252, 0.7952, 0.7163, 0.789, 0.7157, 0.8047, 0.7177, 0.8131, 0.7253, 0.8092, 0.7157, 0.8047, 0.7177, 0.8131, 0.7253, 0.8092, 0.7396, 0.8244, 0.7396, 0.8244, 0.7253, 0.8092, 0.7252, 0.7952, 0.7366, 0.8011, 0.6375, 0.869, 0.6266, 0.8571, 0.6203, 0.8349, 0.627, 0.8413, 0.63, 0.8659, 0.6183, 0.8641, 0.6117, 0.8536, 0.6266, 0.8571, 0.63, 0.8659, 0.6266, 0.8571, 0.6375, 0.869, 0.7567, 0.7987, 0.7525, 0.8077, 0.7563, 0.8161, 0.7563, 0.8149, 0.7567, 0.7987, 0.7525, 0.7994, 0.7563, 0.7913, 0.8508, 0.9022, 0.8591, 0.8948, 0.8598, 0.883, 0.8489, 0.8722, 0.7567, 0.7987, 0.7525, 0.7994, 0.7525, 0.8077, 0.7185, 0.8996, 0.7224, 0.8914, 0.7204, 0.89, 0.8508, 0.9022, 0.8489, 0.8722, 0.841, 0.8723, 0.8417, 0.9026, 0.8489, 0.8722, 0.8601, 0.8711, 0.8598, 0.883, 0.7305, 0.8315, 0.73, 0.8425, 0.7202, 0.8439, 0.7209, 0.8357, 0.8252, 0.7318, 0.8168, 0.7403, 0.8195, 0.7432, 0.74, 0.8308, 0.7492, 0.8334, 0.7489, 0.8426, 0.7396, 0.842, 0.74, 0.8308, 0.7396, 0.842, 0.73, 0.8425, 0.7305, 0.8315, 0.7396, 0.842, 0.7489, 0.8426, 0.7452, 0.8571, 0.738, 0.8585, 0.73, 0.8425, 0.7396, 0.842, 0.738, 0.8585, 0.7306, 0.8591, 0.738, 0.8585, 0.7368, 0.8742, 0.7459, 0.8734, 0.7452, 0.8571, 0.7306, 0.8591, 0.7295, 0.8743, 0.7228, 0.859, 0.738, 0.8585, 0.7306, 0.8591, 0.7295, 0.8743, 0.7368, 0.8742, 0.7368, 0.8742, 0.7335, 0.8824, 0.7494, 0.8808, 0.7459, 0.8734, 0.8302, 0.6909, 0.8263, 0.696, 0.8339, 0.7055, 0.8361, 0.6981, 0.853, 0.9225, 0.8608, 0.9188, 0.8619, 0.9103, 0.853, 0.9225, 0.8508, 0.9022, 0.8417, 0.9026, 0.8428, 0.9172, 0.8847, 0.703, 0.8854, 0.6948, 0.8924, 0.6909, 0.8874, 0.7037, 0.8339, 0.7055, 0.8211, 0.7097, 0.8252, 0.7318, 0.8811, 0.6979, 0.8854, 0.6948, 0.8847, 0.703, 0.6875, 0.8997, 0.7008, 0.8902, 0.7055, 0.8903, 0.6907, 0.9038, 0.6798, 0.9079, 0.6875, 0.8997, 0.6907, 0.9038, 0.6825, 0.9121, 0.6825, 0.9121, 0.6907, 0.9038, 0.7, 0.9038, 0.6918, 0.9121, 0.6132, 0.7507, 0.6242, 0.743, 0.6307, 0.7442, 0.6202, 0.7516, 0.7802, 0.9159, 0.7979, 0.9094, 0.7971, 0.8999, 0.7892, 0.9047, 0.7763, 0.9026, 0.7727, 0.8854, 0.7792, 0.8846, 0.7825, 0.9066, 0.7763, 0.9026, 0.7802, 0.9159, 0.7825, 0.9066, 0.7825, 0.9066, 0.7802, 0.9159, 0.7892, 0.9047, 0.7825, 0.9066, 0.7792, 0.8846, 0.7856, 0.8825, 0.7892, 0.9047, 0.871, 0.7622, 0.8743, 0.7638, 0.883, 0.7561, 0.8803, 0.7539, 0.8803, 0.7539, 0.873, 0.7555, 0.871, 0.7622, 0.7957, 0.8259, 0.7972, 0.8126, 0.7899, 0.808, 0.7895, 0.8231, 0.7835, 0.8199, 0.7831, 0.8039, 0.7767, 0.8007, 0.7777, 0.8162, 0.7895, 0.8231, 0.7899, 0.808, 0.7831, 0.8039, 0.7835, 0.8199, 0.7831, 0.8039, 0.7838, 0.7936, 0.7781, 0.7924, 0.7767, 0.8007, 0.7899, 0.808, 0.7898, 0.7968, 0.7838, 0.7936, 0.7831, 0.8039, 0.7897, 0.8494, 0.7944, 0.8385, 0.7884, 0.8353, 0.7854, 0.8472, 0.7793, 0.8439, 0.7822, 0.8311, 0.7756, 0.8281, 0.7736, 0.8395, 0.7854, 0.8472, 0.7884, 0.8353, 0.7822, 0.8311, 0.7793, 0.8439, 0.7822, 0.8311, 0.7835, 0.8199, 0.7777, 0.8162, 0.7756, 0.8281, 0.7884, 0.8353, 0.7895, 0.8231, 0.7835, 0.8199, 0.7822, 0.8311, 0.8315, 0.7846, 0.8322, 0.7678, 0.828, 0.7702, 0.8281, 0.7766, 0.7856, 0.8825, 0.792, 0.882, 0.7924, 0.8682, 0.7854, 0.8713, 0.7727, 0.8854, 0.7735, 0.875, 0.7854, 0.8713, 0.7792, 0.8846, 0.8268, 0.883, 0.821, 0.8861, 0.8159, 0.8999, 0.8255, 0.891, 0.78, 0.8681, 0.7854, 0.8713, 0.7947, 0.8623, 0.8147, 0.8885, 0.8069, 0.888, 0.8093, 0.9044, 0.7258, 0.9108, 0.7174, 0.9062, 0.7155, 0.9092, 0.7202, 0.9128, 0.8239, 0.8973, 0.8159, 0.8999, 0.8168, 0.9066, 0.8361, 0.6981, 0.8339, 0.7055, 0.8402, 0.7084, 0.8408, 0.7017, 0.8248, 0.8979, 0.8239, 0.8973, 0.8168, 0.9066, 0.7897, 0.8494, 0.7909, 0.8561, 0.7941, 0.8571, 0.7272, 0.9142, 0.7258, 0.9108, 0.7202, 0.9128, 0.7941, 0.8571, 0.8, 0.8461, 0.7944, 0.8385, 0.7897, 0.8494, 0.8402, 0.7084, 0.8339, 0.7055, 0.8384, 0.7173, 0.7969, 0.8618, 0.8015, 0.8553, 0.8, 0.8461, 0.7941, 0.8571, 0.8, 0.8461, 0.8006, 0.8309, 0.7957, 0.8259, 0.7944, 0.8385, 0.8384, 0.7173, 0.8348, 0.7346, 0.8407, 0.7339, 0.8439, 0.7191, 0.8006, 0.8309, 0.8015, 0.8221, 0.7972, 0.8126, 0.7957, 0.8259, 0.8402, 0.7468, 0.8361, 0.7589, 0.8394, 0.7637, 0.8438, 0.7536, 0.8407, 0.7339, 0.8348, 0.7346, 0.8402, 0.7468, 0.8348, 0.7346, 0.8283, 0.7519, 0.8361, 0.7589, 0.8402, 0.7468, 0.8283, 0.7519, 0.8195, 0.7432, 0.8171, 0.7421, 0.8229, 0.75, 0.6768, 0.8833, 0.6818, 0.8836, 0.6942, 0.8852, 0.6788, 0.8802, 0.8673, 0.7696, 0.8704, 0.7775, 0.8777, 0.7826, 0.8705, 0.7722, 0.8777, 0.7826, 0.8863, 0.7911, 0.6902, 0.8856, 0.7055, 0.8903, 0.7008, 0.8902, 0.8844, 0.8482, 0.8862, 0.8403, 0.8802, 0.8229, 0.8785, 0.8377, 0.6788, 0.8802, 0.6942, 0.8852, 0.6908, 0.8799, 0.6908, 0.8799, 0.6942, 0.8852, 0.7, 0.8835, 0.8728, 0.8272, 0.8736, 0.816, 0.8696, 0.8003, 0.8675, 0.8166, 0.8785, 0.8377, 0.8802, 0.8229, 0.8736, 0.816, 0.8728, 0.8272, 0.8752, 0.8062, 0.8796, 0.7987, 0.8717, 0.7929, 0.8696, 0.8003, 0.8736, 0.816, 0.8802, 0.8229, 0.8752, 0.8062, 0.8802, 0.8229, 0.8859, 0.8092, 0.8796, 0.7987, 0.8752, 0.8062, 0.8584, 0.6909, 0.8511, 0.7001, 0.847, 0.7141, 0.8569, 0.7003, 0.847, 0.7141, 0.8446, 0.7227, 0.8445, 0.7307, 0.8569, 0.7003, 0.847, 0.7141, 0.8476, 0.7461, 0.8604, 0.7149, 0.8604, 0.7149, 0.8476, 0.7461, 0.8491, 0.7531, 0.8635, 0.7291, 0.8821, 0.8721, 0.8834, 0.8682, 0.8784, 0.8617, 0.8761, 0.8657, 0.8635, 0.7291, 0.8491, 0.7531, 0.8512, 0.7582, 0.8657, 0.7386, 0.8512, 0.7582, 0.8539, 0.7604, 0.7631, 0.9186, 0.7628, 0.9106, 0.7554, 0.9012, 0.7565, 0.9122, 0.7483, 0.7588, 0.7544, 0.7435, 0.7532, 0.7235, 0.7505, 0.7351, 0.8784, 0.8617, 0.879, 0.8508, 0.8728, 0.8391, 0.8724, 0.85, 0.8761, 0.8657, 0.8784, 0.8617, 0.8724, 0.85, 0.8728, 0.8391, 0.8728, 0.8272, 0.8675, 0.8166, 0.8655, 0.8292, 0.879, 0.8508, 0.8785, 0.8377, 0.8728, 0.8272, 0.8728, 0.8391, 0.7632, 0.8595, 0.7683, 0.8746, 0.7696, 0.8747, 0.7674, 0.8609, 0.7632, 0.8595, 0.7667, 0.8747, 0.7683, 0.8746, 0.7606, 0.8493, 0.7632, 0.8595, 0.7674, 0.8609, 0.7645, 0.8507, 0.6731, 0.7291, 0.6686, 0.7353, 0.6712, 0.7384, 0.8502, 0.6978, 0.8453, 0.7086, 0.847, 0.7141, 0.8511, 0.7001, 0.6731, 0.7291, 0.6712, 0.7384, 0.6737, 0.7388, 0.8769, 0.6843, 0.8744, 0.6747, 0.8661, 0.6732, 0.8623, 0.6785, 0.8497, 0.6768, 0.8623, 0.6785, 0.8585, 0.6716, 0.852, 0.6696, 0.8585, 0.6716, 0.8611, 0.6549, 0.852, 0.6524, 0.852, 0.6696, 0.8623, 0.6785, 0.8661, 0.6732, 0.8585, 0.6716, 0.8661, 0.6732, 0.8686, 0.6574, 0.8611, 0.6549, 0.8585, 0.6716, 0.7418, 0.713, 0.7526, 0.7109, 0.7541, 0.6944, 0.7435, 0.7003, 0.7166, 0.7176, 0.7298, 0.7152, 0.7307, 0.703, 0.7163, 0.7037, 0.7435, 0.7003, 0.7541, 0.6944, 0.7434, 0.6901, 0.7298, 0.7152, 0.7418, 0.713, 0.7435, 0.7003, 0.7307, 0.703, 0.7307, 0.703, 0.7435, 0.7003, 0.7434, 0.6901, 0.7309, 0.6928, 0.7163, 0.7037, 0.7307, 0.703, 0.7309, 0.6928, 0.7163, 0.7037, 0.7309, 0.6928, 0.7306, 0.6861, 0.7183, 0.6936, 0.7309, 0.6928, 0.7434, 0.6901, 0.7416, 0.6839, 0.7306, 0.6861, 0.882, 0.9122, 0.8923, 0.9163, 0.8925, 0.915, 0.8846, 0.9096, 0.873, 0.9056, 0.882, 0.9122, 0.8846, 0.9096, 0.8758, 0.9035, 0.8696, 0.6866, 0.8769, 0.6843, 0.8632, 0.6818, 0.8655, 0.8965, 0.873, 0.9056, 0.8758, 0.9035, 0.8597, 0.684, 0.8632, 0.6818, 0.8497, 0.6768, 0.8486, 0.677, 0.6298, 0.8725, 0.63, 0.8707, 0.6135, 0.8805, 0.6229, 0.8784, 0.8709, 0.6372, 0.8776, 0.6356, 0.8665, 0.6341, 0.7396, 0.7416, 0.7505, 0.7351, 0.7532, 0.7235, 0.7409, 0.7293, 0.6028, 0.8887, 0.6135, 0.8805, 0.6079, 0.8797, 0.6135, 0.8805, 0.6174, 0.8736, 0.6079, 0.8797, 0.7286, 0.7438, 0.7281, 0.7367, 0.7157, 0.7325, 0.7178, 0.7417, 0.7286, 0.7438, 0.7396, 0.7416, 0.7409, 0.7293, 0.7281, 0.7367, 0.7157, 0.7325, 0.7286, 0.7268, 0.7298, 0.7152, 0.7166, 0.7176, 0.7157, 0.7325, 0.7281, 0.7367, 0.7286, 0.7268, 0.7286, 0.7268, 0.7409, 0.7293, 0.7418, 0.713, 0.7298, 0.7152, 0.8657, 0.7386, 0.8539, 0.7604, 0.8553, 0.765, 0.8672, 0.7386, 0.7418, 0.7564, 0.7404, 0.7645, 0.7414, 0.7648, 0.6229, 0.9047, 0.6148, 0.8964, 0.6065, 0.9003, 0.6168, 0.9101, 0.6301, 0.9143, 0.6283, 0.9143, 0.6229, 0.9047, 0.6283, 0.9143, 0.6168, 0.9101, 0.6229, 0.9047, 0.6905, 0.7562, 0.6793, 0.7575, 0.6768, 0.7665, 0.6887, 0.7632, 0.7052, 0.7601, 0.701, 0.7715, 0.7146, 0.778, 0.715, 0.7672, 0.6887, 0.7632, 0.6768, 0.7665, 0.6881, 0.773, 0.6905, 0.7562, 0.6887, 0.7632, 0.701, 0.7715, 0.7052, 0.7601, 0.701, 0.7715, 0.7004, 0.7876, 0.7126, 0.7909, 0.7146, 0.778, 0.6881, 0.773, 0.6887, 0.7845, 0.7004, 0.7876, 0.701, 0.7715, 0.6775, 0.7815, 0.6762, 0.7953, 0.6897, 0.7969, 0.6887, 0.7845, 0.7004, 0.7876, 0.7028, 0.8006, 0.7153, 0.8073, 0.7126, 0.7909, 0.6897, 0.7969, 0.6762, 0.7953, 0.6908, 0.8077, 0.6887, 0.7845, 0.6897, 0.7969, 0.7028, 0.8006, 0.7004, 0.7876, 0.6897, 0.7969, 0.6908, 0.8077, 0.7038, 0.8115, 0.7028, 0.8006, 0.7153, 0.8073, 0.7038, 0.8115, 0.7028, 0.8179, 0.7136, 0.815, 0.6908, 0.8077, 0.7038, 0.8115, 0.7028, 0.8179, 0.6911, 0.8147, 0.8387, 0.8405, 0.8372, 0.8335, 0.824, 0.8308, 0.8236, 0.8414, 0.8036, 0.8477, 0.802, 0.8354, 0.8124, 0.8316, 0.8116, 0.8438, 0.8116, 0.8438, 0.8124, 0.8316, 0.824, 0.8308, 0.8236, 0.8414, 0.802, 0.8354, 0.8028, 0.8237, 0.8159, 0.8127, 0.8124, 0.8316, 0.8124, 0.8316, 0.8159, 0.8127, 0.8266, 0.8189, 0.824, 0.8308, 0.8266, 0.8189, 0.8268, 0.8074, 0.8378, 0.8047, 0.8384, 0.8163, 0.8268, 0.8074, 0.8287, 0.7969, 0.8386, 0.7967, 0.8378, 0.8047, 0.805, 0.8062, 0.8052, 0.7997, 0.8168, 0.7998, 0.8268, 0.8074, 0.8159, 0.8127, 0.8268, 0.8074, 0.8266, 0.8189, 0.805, 0.8062, 0.8268, 0.8074, 0.8159, 0.8127, 0.6409, 0.8093, 0.6458, 0.8086, 0.6475, 0.815, 0.6438, 0.8152, 0.6392, 0.7989, 0.6438, 0.8006, 0.6458, 0.8086, 0.6409, 0.8093, 0.6392, 0.7989, 0.64, 0.7818, 0.6438, 0.8006, 0.6458, 0.8086, 0.6438, 0.8006, 0.6553, 0.8001, 0.6563, 0.8084, 0.64, 0.7818, 0.645, 0.7901, 0.6438, 0.8006, 0.7763, 0.9026, 0.7802, 0.9159, 0.7747, 0.9181, 0.7735, 0.9026, 0.64, 0.7818, 0.6434, 0.7816, 0.645, 0.7901, 0.6811, 0.7202, 0.6794, 0.7322, 0.6836, 0.733, 0.6857, 0.7269, 0.64, 0.7818, 0.643, 0.7731, 0.6434, 0.7816, 0.8346, 0.7793, 0.8366, 0.779, 0.8349, 0.7759, 0.8346, 0.7793, 0.8349, 0.7759, 0.8328, 0.7753, 0.883, 0.7561, 0.8815, 0.7587, 0.8867, 0.757, 0.6815, 0.7078, 0.6811, 0.7202, 0.6865, 0.7187, 0.6871, 0.7088, 0.6879, 0.6921, 0.6994, 0.6914, 0.6957, 0.6856, 0.6905, 0.6852, 0.6865, 0.7187, 0.6811, 0.7202, 0.6857, 0.7269, 0.6828, 0.6957, 0.6815, 0.7078, 0.6852, 0.7001, 0.6862, 0.6844, 0.6828, 0.6957, 0.6879, 0.6921, 0.6828, 0.6957, 0.6852, 0.7001, 0.6879, 0.6921, 0.6862, 0.6844, 0.6879, 0.6921, 0.6905, 0.6852, 0.6852, 0.7001, 0.6967, 0.6992, 0.6994, 0.6914, 0.6879, 0.6921, 0.8274, 0.8501, 0.8059, 0.8623, 0.8126, 0.8737, 0.8194, 0.8654, 0.8126, 0.8737, 0.8031, 0.8736, 0.8059, 0.8623, 0.8258, 0.8596, 0.8274, 0.8501, 0.8194, 0.8654, 0.8258, 0.8596, 0.8194, 0.8654, 0.821, 0.8861, 0.8275, 0.8735, 0.8194, 0.8654, 0.8126, 0.8737, 0.8147, 0.8885, 0.821, 0.8861, 0.6563, 0.8084, 0.6604, 0.8085, 0.6586, 0.814, 0.6565, 0.8138, 0.6555, 0.7896, 0.6604, 0.8085, 0.6553, 0.8001, 0.7, 0.7086, 0.6871, 0.7088, 0.6865, 0.7187, 0.7002, 0.7183, 0.8335, 0.7663, 0.8335, 0.7695, 0.8368, 0.765, 0.7002, 0.7183, 0.6865, 0.7187, 0.6857, 0.7269, 0.7006, 0.7266, 0.6405, 0.7661, 0.643, 0.7731, 0.6513, 0.7726, 0.6492, 0.7647, 0.2894, 0.02093, 0.2894, 0.2606, 0.281, 0.2605, 0.2833, 0.02089, 0.7021, 0.7326, 0.7006, 0.7266, 0.6936, 0.7335, 0.643, 0.7731, 0.6513, 0.7726, 0.6529, 0.7807, 0.6434, 0.7816, 0.6492, 0.7647, 0.6513, 0.7726, 0.6587, 0.7786, 0.6567, 0.7656, 0.6739, 0.7809, 0.6723, 0.7843, 0.6715, 0.7933, 0.6746, 0.7915, 0.6967, 0.6992, 0.7, 0.7086, 0.7094, 0.723, 0.7073, 0.7111, 0.6756, 0.7994, 0.6746, 0.7915, 0.6729, 0.801, 0.7, 0.7086, 0.7002, 0.7183, 0.7006, 0.7266, 0.7094, 0.723, 0.6994, 0.6914, 0.6967, 0.6992, 0.7073, 0.7111, 0.713, 0.7079, 0.7124, 0.7201, 0.6994, 0.6914, 0.8604, 0.7149, 0.8635, 0.7291, 0.867, 0.7256, 0.8672, 0.7166, 0.7094, 0.723, 0.7006, 0.7266, 0.7086, 0.742, 0.7128, 0.7357, 0.7086, 0.742, 0.7124, 0.7487, 0.8611, 0.6549, 0.8628, 0.6393, 0.8525, 0.6408, 0.852, 0.6524, 0.8686, 0.6574, 0.8709, 0.6372, 0.8628, 0.6393, 0.8611, 0.6549, 0.8628, 0.6393, 0.8665, 0.6341, 0.8514, 0.6284, 0.8523, 0.6327, 0.8525, 0.6408, 0.8628, 0.6393, 0.8523, 0.6327, 0.8199, 0.6647, 0.8235, 0.6507, 0.8319, 0.6474, 0.8326, 0.6599, 0.8628, 0.6393, 0.8709, 0.6372, 0.8665, 0.6341, 0.6717, 0.9134, 0.6609, 0.9003, 0.6719, 0.9076, 0.6747, 0.7458, 0.6759, 0.7391, 0.6762, 0.7549, 0.6598, 0.7579, 0.6567, 0.7656, 0.6617, 0.7564, 0.666, 0.7411, 0.6672, 0.7408, 0.6641, 0.7487, 0.6887, 0.8734, 0.6981, 0.8757, 0.7, 0.8794, 0.8326, 0.6599, 0.8319, 0.6474, 0.8422, 0.6339, 0.8398, 0.6554, 0.8235, 0.6507, 0.8253, 0.6404, 0.8343, 0.6322, 0.8325, 0.6382, 0.8325, 0.6382, 0.8343, 0.6322, 0.8466, 0.627, 0.8422, 0.6339, 0.8235, 0.6507, 0.8325, 0.6382, 0.8319, 0.6474, 0.8408, 0.8411, 0.8399, 0.8411, 0.8236, 0.8414, 0.8284, 0.8478, 0.8466, 0.627, 0.8486, 0.6334, 0.8422, 0.6339, 0.8824, 0.8778, 0.8846, 0.8805, 0.8758, 0.8886, 0.8737, 0.886, 0.8284, 0.8478, 0.8164, 0.85, 0.8116, 0.8438, 0.8236, 0.8414, 0.805, 0.8477, 0.8036, 0.8477, 0.8116, 0.8438, 0.6824, 0.8567, 0.6911, 0.8616, 0.6887, 0.8734, 0.6806, 0.8662, 0.6836, 0.8419, 0.6924, 0.8466, 0.6911, 0.8616, 0.6824, 0.8567, 0.8219, 0.7638, 0.82, 0.7739, 0.8172, 0.7711, 0.8191, 0.7647, 0.6995, 0.8524, 0.6981, 0.8757, 0.6911, 0.8616, 0.705, 0.8556, 0.6995, 0.8524, 0.7052, 0.8686, 0.8223, 0.7773, 0.82, 0.7739, 0.8219, 0.7638, 0.8169, 0.7781, 0.82, 0.7739, 0.8214, 0.7844, 0.819, 0.7852, 0.82, 0.7739, 0.8169, 0.7781, 0.8172, 0.7711, 0.8565, 0.827, 0.8486, 0.8215, 0.8494, 0.8148, 0.8566, 0.8168, 0.8486, 0.8215, 0.8411, 0.8215, 0.8431, 0.815, 0.8494, 0.8148, 0.8556, 0.8409, 0.8484, 0.841, 0.8483, 0.8302, 0.8565, 0.827, 0.8484, 0.841, 0.8422, 0.8411, 0.8408, 0.8302, 0.8483, 0.8302, 0.8483, 0.8302, 0.8486, 0.8215, 0.8565, 0.827, 0.8483, 0.8302, 0.8408, 0.8302, 0.8411, 0.8215, 0.8486, 0.8215, 0.6857, 0.8257, 0.6925, 0.8315, 0.6924, 0.8466, 0.6836, 0.8419, 0.6925, 0.8315, 0.6987, 0.839, 0.6995, 0.8524, 0.6924, 0.8466, 0.6837, 0.8179, 0.6968, 0.8276, 0.6925, 0.8315, 0.6857, 0.8257, 0.6968, 0.8276, 0.7051, 0.8315, 0.7056, 0.8394, 0.6987, 0.839, 0.6968, 0.8276, 0.6987, 0.839, 0.6925, 0.8315, 0.8577, 0.8576, 0.8493, 0.8524, 0.8484, 0.841, 0.8556, 0.8409, 0.8493, 0.8524, 0.8417, 0.852, 0.8422, 0.8411, 0.8484, 0.841, 0.8577, 0.8576, 0.8573, 0.8649, 0.8509, 0.8672, 0.8501, 0.8612, 0.8509, 0.8672, 0.8446, 0.8674, 0.8425, 0.8608, 0.8501, 0.8612, 0.8577, 0.8576, 0.8501, 0.8612, 0.8493, 0.8524, 0.8501, 0.8612, 0.8425, 0.8608, 0.8417, 0.852, 0.8493, 0.8524, 0.8207, 0.6384, 0.8253, 0.6404, 0.8235, 0.6507, 0.8175, 0.6451, 0.6386, 0.9169, 0.6404, 0.9238, 0.6528, 0.9229, 0.6445, 0.9153, 0.701, 0.6839, 0.7085, 0.6928, 0.7002, 0.6841, 0.6613, 0.8873, 0.6708, 0.8834, 0.663, 0.8952, 0.6637, 0.8807, 0.6734, 0.8757, 0.6613, 0.8873, 0.6445, 0.9153, 0.6508, 0.9144, 0.6512, 0.8997, 0.6448, 0.8997, 0.6387, 0.9031, 0.6445, 0.9153, 0.6448, 0.8997, 0.6768, 0.8511, 0.676, 0.8414, 0.6836, 0.8419, 0.6824, 0.8567, 0.6555, 0.7896, 0.6587, 0.7786, 0.6653, 0.7665, 0.6672, 0.7771, 0.6587, 0.7786, 0.6653, 0.7665, 0.6617, 0.7564, 0.6567, 0.7656, 0.8652, 0.835, 0.8623, 0.8503, 0.8617, 0.8292, 0.6653, 0.7665, 0.6617, 0.7564, 0.6682, 0.7414, 0.6696, 0.7558, 0.8242, 0.69, 0.8208, 0.6838, 0.8336, 0.6755, 0.8346, 0.6862, 0.8346, 0.6862, 0.8336, 0.6755, 0.8415, 0.6695, 0.8418, 0.6818, 0.8193, 0.6754, 0.8199, 0.6647, 0.8326, 0.6599, 0.8336, 0.6755, 0.8336, 0.6755, 0.8326, 0.6599, 0.8398, 0.6554, 0.8415, 0.6695, 0.8415, 0.6695, 0.8398, 0.6554, 0.8463, 0.6511, 0.8481, 0.6628, 0.6387, 0.9031, 0.6415, 0.8875, 0.6461, 0.888, 0.6448, 0.8997, 0.6448, 0.8997, 0.6461, 0.888, 0.6515, 0.8816, 0.6512, 0.8997, 0.6404, 0.8757, 0.6452, 0.8768, 0.6461, 0.888, 0.6415, 0.8875, 0.6452, 0.8768, 0.6594, 0.8755, 0.6583, 0.8805, 0.6515, 0.8816, 0.6452, 0.8768, 0.6515, 0.8816, 0.6461, 0.888, 0.8627, 0.7927, 0.8606, 0.8014, 0.8637, 0.8052, 0.8652, 0.7971, 0.6604, 0.8085, 0.6555, 0.7896, 0.6672, 0.7771, 0.6663, 0.8011, 0.8637, 0.8052, 0.8607, 0.8158, 0.8606, 0.8014, 0.8607, 0.8158, 0.8617, 0.8292, 0.8556, 0.8409, 0.8565, 0.827, 0.3061, 0.02096, 0.2997, 0.2606, 0.2935, 0.02095, 0.2679, 0.1033, 0.2667, 0.343, 0.2637, 0.1034, 0.2637, 0.1034, 0.2604, 0.343, 0.2553, 0.1034, 0.2553, 0.1034, 0.2517, 0.343, 0.2481, 0.1034, 0.3296, 0.02094, 0.3267, 0.2606, 0.3163, 0.02095, 0.2833, 0.02089, 0.281, 0.2605, 0.2732, 0.02089, 0.2732, 0.02089, 0.2699, 0.2606, 0.2679, 0.02093, 0.02231, 0.073, 0.04744, 0.06593, 0.03209, 0.09072, 0.2383, 0.07187, 0.2418, 0.06391, 0.2655, 0.07493, 0.2672, 0.05476, 0.2395, 0.05418, 0.2613, 0.0398, 0.2502, 0.02822, 0.2317, 0.04781, 0.2317, 0.02148, 0.2518, 0.09436, 0.2383, 0.07187, 0.2655, 0.07493, 0.2116, 0.02373, 0.2204, 0.04897, 0.1957, 0.03536, 0.2418, 0.06391, 0.2395, 0.05418, 0.2672, 0.05476, 0.2179, 0.1024, 0.2279, 0.07665, 0.234, 0.1027, 0.2395, 0.05418, 0.2317, 0.04781, 0.2502, 0.02822, 0.2317, 0.02148, 0.2204, 0.04897, 0.2116, 0.02373, 0.2655, 0.07493, 0.2418, 0.06391, 0.2672, 0.05476, 0.1957, 0.03536, 0.2125, 0.06018, 0.1864, 0.05337, 0.2613, 0.0398, 0.2395, 0.05418, 0.2502, 0.02822, 0.2279, 0.07665, 0.2383, 0.07187, 0.2518, 0.09436, 0.2317, 0.04781, 0.2204, 0.04897, 0.2317, 0.02148, 0.2204, 0.04897, 0.2125, 0.06018, 0.1957, 0.03536, 0.234, 0.1027, 0.2279, 0.07665, 0.2518, 0.09436, 0.08016, 0.09865, 0.07294, 0.07189, 0.09738, 0.08227, 0.09143, 0.03345, 0.06887, 0.04942, 0.07822, 0.02429, 0.03077, 0.03536, 0.0485, 0.05468, 0.02147, 0.05333, 0.0555, 0.07561, 0.06557, 0.07655, 0.06103, 0.1033, 0.103, 0.06282, 0.07617, 0.06106, 0.1001, 0.04696, 0.04744, 0.06593, 0.0555, 0.07561, 0.03209, 0.09072, 0.02147, 0.05333, 0.04744, 0.06593, 0.02231, 0.073, 0.0485, 0.05468, 0.04744, 0.06593, 0.02147, 0.05333, 0.06103, 0.1033, 0.06557, 0.07655, 0.08016, 0.09865, 0.04665, 0.02374, 0.05629, 0.04822, 0.03077, 0.03536, 0.03209, 0.09072, 0.0555, 0.07561, 0.04531, 0.09989, 0.07294, 0.07189, 0.07617, 0.06106, 0.09738, 0.08227, 0.07822, 0.02429, 0.06887, 0.04942, 0.06247, 0.02087, 0.05629, 0.04822, 0.0485, 0.05468, 0.03077, 0.03536, 0.09738, 0.08227, 0.07617, 0.06106, 0.103, 0.06282, 0.06887, 0.04942, 0.05629, 0.04822, 0.06247, 0.02087, 0.06557, 0.07655, 0.07294, 0.07189, 0.08016, 0.09865, 0.04531, 0.09989, 0.0555, 0.07561, 0.06103, 0.1033, 0.8606, 0.8014, 0.8607, 0.8158, 0.8566, 0.8168, 0.7085, 0.6928, 0.7149, 0.708, 0.713, 0.7079, 0.8168, 0.6539, 0.8235, 0.6507, 0.8199, 0.6647, 0.6719, 0.9076, 0.6609, 0.9003, 0.663, 0.8952, 0.7006, 0.7266, 0.6857, 0.7269, 0.6936, 0.7335, 0.8368, 0.765, 0.8335, 0.7695, 0.8363, 0.7695, 0.6942, 0.8852, 0.7, 0.8835, 0.7055, 0.8903, 0.7854, 0.8713, 0.7924, 0.8682, 0.7947, 0.8623, 0.8673, 0.7696, 0.8705, 0.7722, 0.8743, 0.7638, 0.8619, 0.9103, 0.8591, 0.8948, 0.8508, 0.9022, 0.7228, 0.859, 0.7295, 0.8743, 0.7255, 0.883, 0.6608, 0.7136, 0.6683, 0.7026, 0.6636, 0.713, 0.6378, 0.8239, 0.636, 0.8311, 0.6371, 0.8247, 0.8799, 0.6299, 0.8835, 0.6455, 0.8787, 0.6494, 0.8685, 0.71, 0.878, 0.7078, 0.8701, 0.7106, 0.6728, 0.7776, 0.6716, 0.7724, 0.6734, 0.7775, 0.6713, 0.7628, 0.6745, 0.7667, 0.6716, 0.7724, 0.6512, 0.8415, 0.6621, 0.8469, 0.662, 0.8564, 0.6285, 0.831, 0.6248, 0.8209, 0.6321, 0.8249, 0.6242, 0.8128, 0.6189, 0.8153, 0.6204, 0.8111, 0.6154, 0.8211, 0.6111, 0.829, 0.6085, 0.8221, 0.8906, 0.7146, 0.89, 0.7268, 0.8848, 0.7196, 0.8835, 0.6455, 0.8919, 0.6582, 0.8858, 0.6601, 0.8858, 0.6601, 0.8919, 0.6582, 0.8933, 0.6692, 0.6653, 0.7221, 0.6666, 0.72, 0.6748, 0.7276, 0.6666, 0.72, 0.6727, 0.7235, 0.6748, 0.7276, 0.6653, 0.7221, 0.6608, 0.7136, 0.6666, 0.72, 0.6608, 0.7136, 0.6636, 0.713, 0.6727, 0.7235, 0.6765, 0.7278, 0.6765, 0.7342, 0.6739, 0.7322, 0.897, 0.6318, 0.8966, 0.6425, 0.8885, 0.6346, 0.8779, 0.7469, 0.8854, 0.747, 0.8815, 0.7527, 0.6183, 0.8641, 0.6078, 0.8585, 0.6117, 0.8536, 0.6117, 0.8536, 0.6047, 0.8479, 0.6076, 0.8397, 0.6382, 0.8414, 0.6386, 0.8349, 0.6527, 0.8325, 0.6395, 0.8503, 0.6527, 0.8325, 0.6512, 0.8415, 0.828, 0.7732, 0.8226, 0.7765, 0.8251, 0.7638, 0.6704, 0.822, 0.672, 0.8277, 0.6682, 0.8376, 0.828, 0.7809, 0.8226, 0.7765, 0.828, 0.7732, 0.6378, 0.8703, 0.6375, 0.869, 0.6346, 0.8546, 0.7545, 0.6927, 0.757, 0.6844, 0.757, 0.6938, 0.7545, 0.7019, 0.7545, 0.6927, 0.757, 0.6938, 0.676, 0.7702, 0.6754, 0.7694, 0.6759, 0.7621, 0.6512, 0.8415, 0.6622, 0.8329, 0.6621, 0.8469, 0.6724, 0.865, 0.6713, 0.8589, 0.6721, 0.8645, 0.6606, 0.7005, 0.6683, 0.7026, 0.6608, 0.7136, 0.6668, 0.6894, 0.6754, 0.6842, 0.6766, 0.6839, 0.7182, 0.7771, 0.7177, 0.7652, 0.7336, 0.7721, 0.6142, 0.7905, 0.6158, 0.7999, 0.6029, 0.8017, 0.7521, 0.8308, 0.7396, 0.8244, 0.7497, 0.826, 0.7497, 0.826, 0.7396, 0.8244, 0.7496, 0.8153, 0.6266, 0.8571, 0.6189, 0.8469, 0.6203, 0.8349, 0.6266, 0.8571, 0.6117, 0.8536, 0.6189, 0.8469, 0.7563, 0.7903, 0.7567, 0.7987, 0.7563, 0.7913, 0.8211, 0.7097, 0.8168, 0.7403, 0.8252, 0.7318, 0.7295, 0.8743, 0.7335, 0.8824, 0.7368, 0.8742, 0.853, 0.9225, 0.8619, 0.9103, 0.8508, 0.9022, 0.8446, 0.9233, 0.853, 0.9225, 0.8428, 0.9172, 0.8263, 0.696, 0.8211, 0.7097, 0.8339, 0.7055, 0.6907, 0.9038, 0.7055, 0.8903, 0.7, 0.9038, 0.7, 0.9038, 0.7055, 0.8903, 0.7047, 0.8996, 0.7898, 0.7968, 0.797, 0.8016, 0.7926, 0.7959, 0.871, 0.7622, 0.8673, 0.7696, 0.8743, 0.7638, 0.873, 0.7555, 0.8689, 0.7603, 0.871, 0.7622, 0.8743, 0.7638, 0.8815, 0.7587, 0.883, 0.7561, 0.8322, 0.7678, 0.831, 0.7655, 0.828, 0.7702, 0.7723, 0.8395, 0.7793, 0.8439, 0.7736, 0.8395, 0.7792, 0.8846, 0.7854, 0.8713, 0.7856, 0.8825, 0.7735, 0.875, 0.78, 0.8681, 0.7854, 0.8713, 0.8147, 0.8885, 0.8093, 0.9044, 0.8159, 0.8999, 0.821, 0.8861, 0.8147, 0.8885, 0.8159, 0.8999, 0.8255, 0.891, 0.8159, 0.8999, 0.8239, 0.8973, 0.8402, 0.7084, 0.8384, 0.7173, 0.8439, 0.7191, 0.8704, 0.7775, 0.8763, 0.7842, 0.8777, 0.7826, 0.8673, 0.7696, 0.8777, 0.7826, 0.8705, 0.7722, 0.8489, 0.8722, 0.8516, 0.8675, 0.8633, 0.8704, 0.841, 0.8723, 0.8516, 0.8675, 0.8489, 0.8722, 0.7641, 0.8906, 0.7652, 0.8826, 0.7564, 0.8733, 0.8736, 0.816, 0.8752, 0.8062, 0.8696, 0.8003, 0.847, 0.7141, 0.8445, 0.7307, 0.8457, 0.7376, 0.847, 0.7141, 0.8457, 0.7376, 0.8476, 0.7461, 0.8635, 0.7291, 0.8512, 0.7582, 0.8657, 0.7386, 0.8724, 0.85, 0.8728, 0.8391, 0.8655, 0.8292, 0.8717, 0.7929, 0.8796, 0.7987, 0.8729, 0.7924, 0.8696, 0.6866, 0.8632, 0.6818, 0.8597, 0.684, 0.8632, 0.6818, 0.8623, 0.6785, 0.8497, 0.6768, 0.6143, 0.8838, 0.6135, 0.8805, 0.6028, 0.8887, 0.8665, 0.6341, 0.8626, 0.628, 0.8514, 0.6284, 0.7281, 0.7367, 0.7409, 0.7293, 0.7286, 0.7268, 0.7414, 0.7648, 0.7483, 0.7588, 0.7505, 0.7351, 0.6056, 0.8886, 0.6028, 0.8887, 0.6148, 0.8964, 0.6148, 0.8964, 0.6028, 0.8887, 0.6065, 0.9003, 0.6887, 0.7632, 0.6881, 0.773, 0.701, 0.7715, 0.7028, 0.8006, 0.7038, 0.8115, 0.7153, 0.8073, 0.8028, 0.8237, 0.805, 0.8062, 0.8159, 0.8127, 0.8268, 0.8074, 0.8168, 0.7998, 0.8287, 0.7969, 0.6438, 0.8006, 0.645, 0.7901, 0.6553, 0.8001, 0.6382, 0.7836, 0.64, 0.7818, 0.6392, 0.7989, 0.7735, 0.9026, 0.7747, 0.9181, 0.7723, 0.9104, 0.8349, 0.7759, 0.8335, 0.7695, 0.8328, 0.7753, 0.6769, 0.7232, 0.6794, 0.7322, 0.6811, 0.7202, 0.6769, 0.7232, 0.6811, 0.7202, 0.6815, 0.7078, 0.6815, 0.7078, 0.6871, 0.7088, 0.6852, 0.7001, 0.645, 0.7901, 0.6555, 0.7896, 0.6553, 0.8001, 0.6553, 0.8001, 0.6604, 0.8085, 0.6563, 0.8084, 0.8343, 0.7639, 0.8335, 0.7663, 0.8368, 0.765, 0.6513, 0.7726, 0.6587, 0.7786, 0.6529, 0.7807, 0.6529, 0.7807, 0.6587, 0.7786, 0.6555, 0.7896, 0.6746, 0.7915, 0.6715, 0.7933, 0.6729, 0.801, 0.7002, 0.6841, 0.6957, 0.6856, 0.6994, 0.6914, 0.7002, 0.6841, 0.713, 0.7079, 0.6994, 0.6914, 0.6994, 0.6914, 0.7124, 0.7201, 0.7073, 0.7111, 0.7006, 0.7266, 0.7021, 0.7326, 0.7086, 0.742, 0.7094, 0.723, 0.7086, 0.742, 0.7128, 0.7357, 0.6742, 0.9126, 0.6717, 0.9134, 0.6719, 0.9076, 0.6717, 0.9134, 0.6645, 0.9086, 0.6609, 0.9003, 0.6547, 0.7659, 0.6567, 0.7656, 0.6598, 0.7579, 0.6598, 0.7579, 0.6617, 0.7564, 0.6641, 0.7487, 0.6791, 0.8663, 0.6806, 0.8662, 0.6887, 0.8734, 0.7, 0.8794, 0.6981, 0.8757, 0.7017, 0.8794, 0.8319, 0.6474, 0.8325, 0.6382, 0.8422, 0.6339, 0.8737, 0.886, 0.8655, 0.8965, 0.8758, 0.8886, 0.8824, 0.8778, 0.8922, 0.8722, 0.8846, 0.8805, 0.8164, 0.85, 0.805, 0.8477, 0.8116, 0.8438, 0.6911, 0.8616, 0.6981, 0.8757, 0.6887, 0.8734, 0.6924, 0.8466, 0.6995, 0.8524, 0.6911, 0.8616, 0.6995, 0.8524, 0.7052, 0.8686, 0.6981, 0.8757, 0.8223, 0.7773, 0.8214, 0.7844, 0.82, 0.7739, 0.8175, 0.6451, 0.8235, 0.6507, 0.8168, 0.6539, 0.7002, 0.6841, 0.7085, 0.6928, 0.713, 0.7079, 0.6613, 0.8873, 0.6734, 0.8757, 0.6708, 0.8834, 0.6609, 0.9003, 0.6613, 0.8873, 0.663, 0.8952, 0.6637, 0.8807, 0.6711, 0.8762, 0.6734, 0.8757, 0.6445, 0.9153, 0.6528, 0.9229, 0.6508, 0.9144, 0.6387, 0.9031, 0.6386, 0.9169, 0.6445, 0.9153, 0.6696, 0.7558, 0.6682, 0.7414, 0.6709, 0.7464, 0.8208, 0.6838, 0.8193, 0.6754, 0.8336, 0.6755, 0.6663, 0.8011, 0.6672, 0.7771, 0.6709, 0.7847, 0.7526, 0.7778, 0.7521, 0.7731, 0.7521, 0.7689, 0.7527, 0.7652, 0.7533, 0.765, 0.7539, 0.765, 0.7545, 0.7652, 0.7561, 0.7685, 0.7567, 0.7726, 0.7562, 0.7777, 0.7567, 0.7821, 0.7566, 0.7863, 0.7561, 0.7903, 0.7559, 0.7903, 0.7552, 0.7903, 0.754, 0.7902, 0.7527, 0.787, 0.7522, 0.7829, 0.6689, 0.8669, 0.6724, 0.865, 0.6724, 0.865, 0.6689, 0.8669, 0.6542, 0.871, 0.6608, 0.8699, 0.6608, 0.8699, 0.6542, 0.871, 0.6608, 0.8699, 0.665, 0.8685, 0.665, 0.8685, 0.6608, 0.8699, 0.6378, 0.8239, 0.6371, 0.8247, 0.6371, 0.8247, 0.6378, 0.8239, 0.665, 0.8685, 0.6689, 0.8669, 0.6689, 0.8669, 0.665, 0.8685, 0.6324, 0.8182, 0.628, 0.8156, 0.628, 0.8156, 0.6324, 0.8182, 0.6528, 0.8747, 0.6542, 0.871, 0.6542, 0.871, 0.6528, 0.8747, 0.6724, 0.865, 0.6721, 0.8645, 0.6721, 0.8645, 0.6724, 0.865, 0.628, 0.8156, 0.6242, 0.8128, 0.6242, 0.8128, 0.628, 0.8156, 0.7547, 0.8381, 0.7551, 0.8371, 0.7551, 0.8371, 0.7547, 0.8381, 0.6242, 0.8128, 0.6204, 0.8111, 0.6204, 0.8111, 0.6242, 0.8128, 0.6371, 0.8247, 0.6354, 0.8212, 0.6354, 0.8212, 0.6371, 0.8247, 0.6722, 0.7776, 0.6728, 0.7776, 0.6728, 0.7776, 0.6722, 0.7776, 0.6204, 0.8111, 0.6165, 0.8104, 0.6165, 0.8104, 0.6204, 0.8111, 0.6354, 0.8212, 0.6324, 0.8182, 0.6324, 0.8182, 0.6354, 0.8212, 0.6728, 0.7776, 0.6734, 0.7775, 0.6734, 0.7775, 0.6728, 0.7776, 0.6734, 0.7775, 0.6742, 0.777, 0.6742, 0.777, 0.6734, 0.7775])
me_cylinder.use_remesh_preserve_volume = False
me_cylinder.use_remesh_preserve_attributes = False
me_cylinder.use_mirror_vertex_groups = False
me_cylinder.update()

# ---- objects
ob_cylinder = bpy.data.objects.new('Cylinder', me_cylinder)

# ---- transforms, parenting, visibility, modifiers, constraints
ob_cylinder.location = (0.0, 0.0, 0.0)
ob_cylinder.lineart.crease_threshold = 0.0

# ---- collection membership
col_collection_1.objects.link(ob_cylinder)

# ---- scene / render settings (as saved in the file)
scene.frame_start = 1; scene.frame_end = 250; scene.frame_set(0)
scene.render.engine = 'BLENDER_EEVEE_NEXT'
scene.render.resolution_percentage = 50
scene.render.dither_intensity = 0.0
scene.cycles.use_denoising = False
scene.cycles.samples = 10
scene.cycles.sampling_pattern = 'TABULATED_SOBOL'
scene.cycles.light_sampling_threshold = 0.0
scene.cycles.use_adaptive_sampling = False
scene.cycles.use_light_tree = False
scene.cycles.blur_glossy = 0.0
scene.cycles.pixel_filter_type = 'GAUSSIAN'
scene.cycles.sample_clamp_indirect = 0.0
scene.view_settings.view_transform = 'Standard'
bpy.context.view_layer.update()

# ---- added for rendering (the .blend has no active camera and no usable light): camera, sun
cam_auto = bpy.data.cameras.new('AutoCamera')
cam_auto.lens = 50.0
cam_auto.sensor_width = 36.0
cam_auto.clip_end = 1000.0
ob_auto_camera = bpy.data.objects.new('AutoCamera', cam_auto)
scene.collection.objects.link(ob_auto_camera)
ob_auto_camera.location = (1.20716, -1.44868, 1.4805)
ob_auto_camera.rotation_euler = (1.09748, -7.21219e-08, 0.694738)
scene.camera = ob_auto_camera
light_auto_sun = bpy.data.lights.new('AutoSun', 'SUN')
light_auto_sun.energy = 3.0
light_auto_sun.angle = 0.0523599
ob_auto_sun = bpy.data.objects.new('AutoSun', light_auto_sun)
scene.collection.objects.link(ob_auto_sun)
ob_auto_sun.rotation_euler = (0.872665, 0.174533, 0.523599)
bpy.context.view_layer.update()
